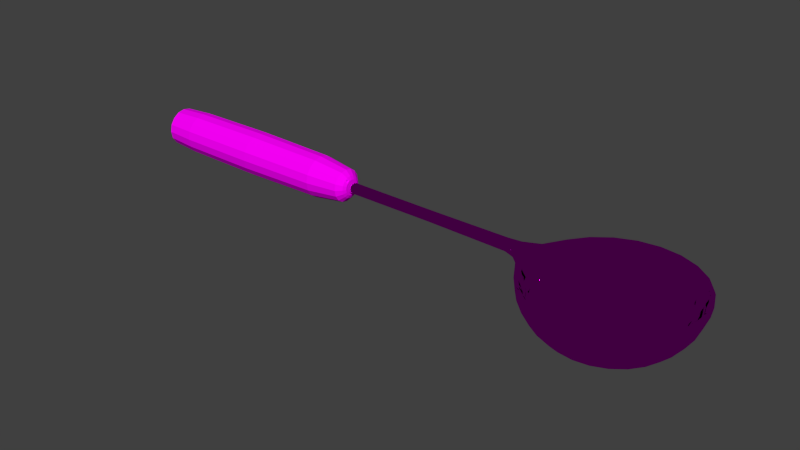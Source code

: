 # Source: kauha.blend  (saved by Blender 2.68.0; exported with 4.5.12 LTS)
import bpy
from mathutils import Matrix  # noqa: F401  (used for matrix-valued properties, if any)

bpy.ops.wm.read_factory_settings(use_empty=True)
scene = bpy.context.scene
scene.name = 'Scene'

# ---- collections
col_collection_1 = bpy.data.collections.new('Collection 1'); scene.collection.children.link(col_collection_1)

# ---- images (referenced by path relative to the original .blend; pixels are not part of the script)
import os
ASSET_DIR = os.environ.get("B2B_ASSET_DIR", "")  # directory of the original .blend (textures are referenced by path, not embedded)
HERE = os.path.dirname(os.path.abspath(__file__))  # packed textures are extracted next to this script under _unpacked/

def load_image(name, relpath, width, height, colorspace="sRGB"):
    """Load a texture the original file referenced (path relative to the .blend, or extracted next to this script)."""
    p = next((c for c in (os.path.join(HERE, relpath), os.path.join(ASSET_DIR, relpath)) if relpath and os.path.exists(c)), "")
    if p:
        img = bpy.data.images.load(p, check_existing=True)
        img.name = name
    else:  # same state as the original file: an image datablock whose file is absent (Cycles renders it pink)
        img = bpy.data.images.new(name, width, height)
        img.source = "FILE"
        img.filepath = "//" + (relpath or name)
    img.colorspace_settings.name = colorspace
    return img
img_wood_jpg = load_image('Wood.jpg', 'textures/Wood.jpg', 1024, 1024, 'sRGB')
img_metal_jpg = load_image('Metal.jpg', 'textures/Metal.jpg', 1024, 1024, 'sRGB')

# ---- materials (node trees are filled in below, after node groups)
mat_wood = bpy.data.materials.new('Wood')
mat_wood.alpha_threshold = 0.0
mat_wood.roughness = 0.5
mat_wood.line_color = (0.0, 0.0, 0.0, 1.0)
mat_metal = bpy.data.materials.new('Metal')
mat_metal.alpha_threshold = 0.0
mat_metal.roughness = 0.5
mat_metal.line_color = (0.0, 0.0, 0.0, 1.0)

# ---- material node trees
mat_wood.use_nodes = True; mat_wood.node_tree.nodes.clear()
_N = mat_wood.node_tree.nodes; _L = mat_wood.node_tree.links
n0 = _N.new('ShaderNodeOutputMaterial'); n0.name = 'Material Output'; n0.location = (300, 300)
n1 = _N.new('ShaderNodeBsdfDiffuse'); n1.name = 'Diffuse BSDF'; n1.location = (10, 300)
n2 = _N.new('ShaderNodeTexImage'); n2.name = 'Image Texture'; n2.location = (-180, 300)
n2.width = 140
n2.image = img_wood_jpg
_L.new(n1.outputs[0], n0.inputs[0])
_L.new(n2.outputs[0], n1.inputs[0])
n0.is_active_output = True
mat_metal.use_nodes = True; mat_metal.node_tree.nodes.clear()
_N = mat_metal.node_tree.nodes; _L = mat_metal.node_tree.links
n0 = _N.new('ShaderNodeOutputMaterial'); n0.name = 'Material Output'; n0.location = (300, 300)
n1 = _N.new('ShaderNodeBsdfAnisotropic'); n1.name = 'Glossy BSDF'; n1.location = (100, 300)
n1.distribution = 'BECKMANN'
n1.inputs[1].default_value = 0.0
n2 = _N.new('ShaderNodeTexImage'); n2.name = 'Image Texture'; n2.location = (-90, 300)
n2.width = 140
n2.image = img_metal_jpg
_L.new(n1.outputs[0], n0.inputs[0])
_L.new(n2.outputs[0], n1.inputs[0])
n0.is_active_output = True

# ---- world
world_world = bpy.data.worlds.new('World'); scene.world = world_world
world_world.color = (0.05088, 0.05088, 0.05088)
world_world.use_sun_shadow = False
world_world.sun_shadow_jitter_overblur = 0.0
world_world.cycles.sampling_method = 'MANUAL'
world_world.cycles.sample_map_resolution = 256

# ---- meshes
me_cube = bpy.data.meshes.new('Cube')
me_cube.from_pydata([(-2.503, 0.2658, 0.2415), (-2.503, -0.2658, 0.2415), (-3.919, 8.14e-07, 0.2415), (-2.503, 7.115e-07, 0.5073), (0.06271, -0.06352, 0.2415), (-2.503, 0.1879, 0.05362), (-2.503, -0.1879, 0.05362), (-2.503, 0.1879, 0.4294), (-2.503, -0.1879, 0.4294), (-2.503, 7.898e-07, -0.02429), (-1.113, 0.1375, 0.104), (-1.113, -0.1375, 0.104), (-1.113, 0.1375, 0.379), (-1.113, -0.1375, 0.379), (-1.113, 4.563e-07, 0.04692), (-1.113, 0.1946, 0.2415), (-1.113, 3.26e-07, 0.4361), (-1.113, -0.1946, 0.2415), (0.05035, -5.318e-07, 0.3044), (0.06271, 0.06351, 0.2415), (0.07507, -4.619e-07, 0.1786), (0.05398, -0.04488, 0.2859), (0.05398, 0.04487, 0.2859), (0.07144, -0.04488, 0.1971), (0.07144, 0.04487, 0.1971), (1.856, 0.2638, -0.377), (1.63, 0.3941, -0.169), (1.507, 0.4642, 0.1027), (2.049, 0.4564, -0.3768), (1.918, 0.6823, -0.1686), (1.848, 0.8042, 0.1032), (2.312, 0.5269, -0.3767), (2.312, 0.7878, -0.1685), (2.312, 0.9286, 0.1033), (2.575, 0.4563, -0.3768), (2.706, 0.6822, -0.1687), (2.777, 0.8041, 0.1031), (2.768, 0.2636, -0.3771), (2.994, 0.3938, -0.1691), (3.117, 0.4639, 0.1026), (2.838, 0.0004452, -0.3774), (3.1, -6.101e-05, -0.1696), (3.241, -0.0006859, 0.102), (2.768, -0.2627, -0.3778), (2.994, -0.3939, -0.1701), (3.117, -0.4652, 0.1014), (2.575, -0.4553, -0.378), (2.706, -0.6822, -0.1704), (2.776, -0.8053, 0.101), (2.312, -0.5258, -0.3781), (2.312, -0.7876, -0.1706), (2.312, -0.9297, 0.1009), (2.049, -0.4552, -0.378), (1.918, -0.682, -0.1704), (1.847, -0.8051, 0.1011), (1.856, -0.2625, -0.3777), (1.63, -0.3936, -0.17), (1.507, -0.465, 0.1015), (2.099, 0.124, -0.48), (2.189, 0.2142, -0.4799), (2.312, 0.2472, -0.4799), (2.435, 0.2142, -0.4799), (2.525, 0.1239, -0.48), (2.558, 0.0007229, -0.4802), (2.525, -0.1225, -0.4803), (2.435, -0.2127, -0.4805), (2.312, -0.2457, -0.4805), (2.189, -0.2126, -0.4804), (2.099, -0.1224, -0.4803), (2.066, 0.0008129, -0.4802), (1.786, 0.0006373, -0.3774), (1.524, 0.0002263, -0.1695), (1.239, -0.1391, 0.2243), (1.886, 0.2467, -0.3045), (1.674, 0.3686, -0.1372), (1.559, 0.4342, 0.106), (2.066, 0.4269, -0.3043), (1.944, 0.6383, -0.137), (1.877, 0.7524, 0.1064), (2.312, 0.4929, -0.3043), (2.312, 0.737, -0.1369), (2.312, 0.8687, 0.1065), (2.558, 0.4268, -0.3043), (2.681, 0.6382, -0.137), (2.747, 0.7522, 0.1063), (2.738, 0.2466, -0.3045), (2.95, 0.3684, -0.1373), (3.065, 0.434, 0.1059), (2.804, 0.0003584, -0.3048), (3.049, -0.0001151, -0.1377), (3.181, -0.0006978, 0.1055), (2.738, -0.2458, -0.3051), (2.95, -0.3686, -0.1381), (3.065, -0.4353, 0.105), (2.558, -0.426, -0.3053), (2.68, -0.6383, -0.1384), (2.747, -0.7534, 0.1046), (2.312, -0.492, -0.3054), (2.312, -0.7369, -0.1385), (2.312, -0.8698, 0.1045), (2.066, -0.4259, -0.3053), (1.943, -0.6381, -0.1384), (1.877, -0.7533, 0.1047), (1.885, -0.2457, -0.3051), (1.674, -0.3683, -0.1381), (1.559, -0.435, 0.105), (2.112, 0.116, -0.3873), (2.197, 0.2003, -0.3872), (2.312, 0.2312, -0.3872), (2.427, 0.2003, -0.3872), (2.512, 0.1159, -0.3873), (2.542, 0.0006183, -0.3874), (2.512, -0.1146, -0.3876), (2.427, -0.199, -0.3876), (2.312, -0.2299, -0.3877), (2.197, -0.199, -0.3876), (2.112, -0.1146, -0.3875), (2.081, 0.0007025, -0.3874), (1.82, 0.0005381, -0.3048), (1.575, 0.0001536, -0.1377), (1.443, -0.0003809, 0.1055), (1.377, -0.0006704, 0.2488), (1.503, 0.4667, 0.2494), (1.845, 0.8088, 0.2498), (2.312, 0.934, 0.2499), (2.78, 0.8086, 0.2497), (3.122, 0.4664, 0.2493), (3.247, -0.001011, 0.2487), (3.121, -0.4684, 0.2482), (2.779, -0.8105, 0.2478), (2.312, -0.9356, 0.2476), (1.844, -0.8103, 0.2478), (1.502, -0.4681, 0.2483), (-3.867, 0.1645, 0.07696), (-3.867, -0.1645, 0.07696), (-3.867, 0.1645, 0.406), (-3.867, -0.1645, 0.406), (-3.867, 8.233e-07, 0.008721), (-3.867, 0.2328, 0.2415), (-3.867, -0.2328, 0.2415), (-3.867, 8.084e-07, 0.4743), (1.223, -0.0003148, 0.2711), (1.254, 0.0935, 0.1782), (1.239, 0.1388, 0.2245), (1.195, 0.1047, 0.2684), (1.398, -1.54e-05, 0.04386), (1.377, 0.2055, 0.126), (1.254, -0.09353, 0.1782), (1.259, -1.524e-05, 0.1623), (-3.919, -0.1412, 0.2415), (-3.919, 0.1412, 0.2415), (-1.033, 0.06602, 0.1755), (-1.033, -0.06602, 0.1755), (-1.033, 0.06602, 0.3075), (-1.033, -0.06602, 0.3075), (-1.033, 1.146e-07, 0.1481), (-1.033, 0.09344, 0.2415), (-1.033, 2.142e-08, 0.3349), (-1.033, -0.09344, 0.2415), (1.195, -0.1051, 0.2682), (1.377, -0.2058, 0.1257), (-1.031, -0.06351, 0.2415), (-1.031, 2.794e-09, 0.305), (-1.031, 0.06351, 0.2415), (-1.031, 7.357e-08, 0.178), (-1.031, -0.04487, 0.2864), (-1.031, 0.04487, 0.2864), (-1.031, -0.04487, 0.1966), (-1.031, 0.04488, 0.1966), (-1.5, 0.1753, 0.06621), (-2.503, 0.1019, -0.004815), (-3.499, 0.182, 0.05945), (-2.503, 0.2463, 0.1395), (-1.5, -0.1753, 0.06621), (-2.503, -0.2463, 0.1395), (-3.499, -0.182, 0.05945), (-2.503, -0.1019, -0.004815), (-1.5, 0.1753, 0.4168), (-2.503, 0.2463, 0.3434), (-3.499, 0.182, 0.4235), (-2.503, 0.1019, 0.4878), (-1.5, -0.1753, 0.4168), (-2.503, -0.1019, 0.4878), (-3.499, -0.182, 0.4235), (-2.503, -0.2463, 0.3434), (-1.5, 6.896e-07, -0.00649), (-3.499, 8.149e-07, -0.01604), (-1.5, 0.248, 0.2415), (-3.499, 0.2575, 0.2415), (-1.5, 5.648e-07, 0.4895), (-1.5, -0.248, 0.2415), (-3.499, -0.2575, 0.2415), (-3.499, 7.842e-07, 0.499), (-1.032, 0.05016, 0.1913), (-1.032, -0.05016, 0.1913), (-1.032, 0.05016, 0.2917), (-1.032, -0.05016, 0.2917), (-1.032, 8.382e-08, 0.1705), (-1.032, 0.071, 0.2415), (-1.032, 7.451e-09, 0.3125), (-1.032, -0.071, 0.2415), (-1.033, 0.08658, 0.2057), (-1.113, 0.07462, 0.06118), (-1.033, -0.03581, 0.1549), (-1.113, -0.1803, 0.1669), (-1.033, 0.03581, 0.3281), (-1.113, 0.1803, 0.3161), (-1.033, -0.08658, 0.2773), (-1.113, -0.07462, 0.4218), (1.096, 0.05955, 0.1914), (1.096, -0.05956, 0.1914), (1.058, 0.06265, 0.2826), (1.058, -0.06276, 0.2825), (1.102, -8.95e-07, 0.1732), (1.081, 0.08607, 0.2373), (1.061, -8.389e-05, 0.2971), (1.081, -0.08615, 0.2373), (-1.031, -0.05885, 0.2658), (0.06745, -0.05886, 0.2174), (-1.031, 0.02434, 0.3003), (0.05126, -0.02434, 0.2998), (-1.031, 0.05885, 0.2172), (0.05797, 0.05885, 0.2656), (-1.031, -0.02434, 0.1826), (0.07416, 0.02434, 0.1832), (1.413, 0.2917, 0.1084), (1.551, 0.2042, -0.1692), (1.803, 0.1369, -0.3772), (1.655, 0.657, 0.103), (1.755, 0.5575, -0.1688), (1.94, 0.373, -0.3769), (2.16, 0.1526, -0.4848), (1.985, 0.1898, -0.4445), (1.732, 0.3354, -0.2833), (1.554, 0.4376, -0.03871), (1.49, 0.4739, 0.2129), (2.072, 0.8976, 0.1033), (2.108, 0.7614, -0.1685), (2.176, 0.5093, -0.3767), (2.123, 0.3281, -0.4443), (1.977, 0.5806, -0.283), (1.874, 0.758, -0.03831), (1.838, 0.8211, 0.2133), (2.553, 0.8975, 0.1032), (2.516, 0.7614, -0.1685), (2.448, 0.5092, -0.3768), (2.312, 0.3787, -0.4442), (2.312, 0.6703, -0.2829), (2.312, 0.8752, -0.03818), (2.312, 0.9482, 0.2135), (2.97, 0.6568, 0.1029), (2.869, 0.5573, -0.1688), (2.684, 0.3729, -0.3769), (2.501, 0.328, -0.4443), (2.647, 0.5805, -0.2831), (2.75, 0.7578, -0.03835), (2.787, 0.821, 0.2133), (3.21, 0.2399, 0.1024), (3.073, 0.2039, -0.1693), (2.821, 0.1368, -0.3773), (2.639, 0.1896, -0.4445), (2.892, 0.3352, -0.2834), (3.07, 0.4374, -0.03879), (3.134, 0.4736, 0.2128), (3.21, -0.2413, 0.1017), (3.073, -0.2041, -0.1698), (2.821, -0.1359, -0.3776), (2.69, 0.0006208, -0.4448), (2.982, 0.0002125, -0.2838), (3.187, -0.0003642, -0.03936), (3.261, -0.0009327, 0.2122), (2.969, -0.658, 0.1012), (2.869, -0.5573, -0.1703), (2.684, -0.3719, -0.3779), (2.639, -0.1884, -0.445), (2.892, -0.3348, -0.2843), (3.07, -0.4381, -0.03993), (3.134, -0.4754, 0.2116), (2.552, -0.8986, 0.1009), (2.516, -0.7613, -0.1705), (2.448, -0.5082, -0.3781), (2.501, -0.3267, -0.4452), (2.647, -0.58, -0.2846), (2.75, -0.7584, -0.04033), (2.786, -0.8227, 0.2112), (2.071, -0.8985, 0.1009), (2.108, -0.7612, -0.1705), (2.176, -0.5081, -0.3781), (2.312, -0.3773, -0.4452), (2.312, -0.6697, -0.2847), (2.312, -0.8756, -0.04046), (2.312, -0.9497, 0.211), (1.654, -0.6578, 0.1013), (1.755, -0.5571, -0.1702), (1.939, -0.3718, -0.3779), (2.123, -0.3266, -0.4452), (1.977, -0.5799, -0.2845), (1.874, -0.7583, -0.04028), (1.837, -0.8225, 0.2112), (1.412, -0.2923, 0.1077), (1.551, -0.2038, -0.1698), (1.803, -0.1357, -0.3776), (1.985, -0.1883, -0.445), (1.732, -0.3346, -0.2842), (1.554, -0.4378, -0.03985), (1.49, -0.4751, 0.2117), (2.105, 0.05638, -0.485), (2.256, 0.2082, -0.4848), (2.368, 0.2081, -0.4848), (2.464, 0.1526, -0.4849), (2.519, 0.05631, -0.485), (2.519, -0.05482, -0.4851), (2.464, -0.1511, -0.4853), (2.367, -0.2066, -0.4853), (2.256, -0.2066, -0.4853), (2.16, -0.151, -0.4852), (2.105, -0.05475, -0.4851), (1.934, 0.0007588, -0.4447), (1.642, 0.0004569, -0.2838), (1.44, 3.794e-05, -0.05384), (1.327, -0.0005832, 0.2559), (1.472, 0.2247, 0.1058), (1.6, 0.191, -0.1374), (1.836, 0.1281, -0.3046), (1.697, 0.6146, 0.1062), (1.791, 0.5215, -0.1371), (1.964, 0.3489, -0.3044), (2.17, 0.1427, -0.3912), (2.006, 0.1775, -0.3587), (1.769, 0.3138, -0.2292), (1.603, 0.4094, -0.02631), (1.53, 0.4508, 0.2134), (2.087, 0.8397, 0.1064), (2.121, 0.7123, -0.1369), (2.185, 0.4764, -0.3043), (2.135, 0.3069, -0.3586), (1.999, 0.5432, -0.2289), (1.903, 0.7091, -0.02599), (1.861, 0.7812, 0.2137), (2.537, 0.8396, 0.1064), (2.503, 0.7122, -0.1369), (2.44, 0.4763, -0.3043), (2.312, 0.3542, -0.3585), (2.312, 0.6271, -0.2289), (2.312, 0.8187, -0.02589), (2.312, 0.9021, 0.2138), (2.927, 0.6144, 0.1062), (2.833, 0.5213, -0.1371), (2.66, 0.3488, -0.3044), (2.489, 0.3068, -0.3586), (2.625, 0.5431, -0.229), (2.722, 0.7089, -0.02603), (2.764, 0.781, 0.2137), (3.152, 0.2244, 0.1057), (3.024, 0.1907, -0.1375), (2.788, 0.1279, -0.3047), (2.618, 0.1774, -0.3587), (2.855, 0.3136, -0.2292), (3.021, 0.4091, -0.02638), (3.094, 0.4505, 0.2133), (3.152, -0.2258, 0.1052), (3.024, -0.191, -0.1379), (2.788, -0.1272, -0.305), (2.666, 0.0005227, -0.3589), (2.939, 0.0001408, -0.2296), (3.131, -0.0003983, -0.02684), (3.215, -0.00093, 0.2128), (2.927, -0.6157, 0.1048), (2.833, -0.5215, -0.1383), (2.66, -0.348, -0.3052), (2.618, -0.1763, -0.3591), (2.855, -0.3133, -0.2299), (3.021, -0.4099, -0.02729), (3.094, -0.4523, 0.2123), (2.537, -0.8407, 0.1045), (2.503, -0.7123, -0.1385), (2.439, -0.4755, -0.3053), (2.489, -0.3057, -0.3593), (2.625, -0.5427, -0.2302), (2.721, -0.7096, -0.02762), (2.763, -0.7827, 0.2119), (2.087, -0.8407, 0.1046), (2.121, -0.7122, -0.1385), (2.184, -0.4754, -0.3053), (2.312, -0.3531, -0.3593), (2.312, -0.6266, -0.2303), (2.312, -0.8192, -0.02772), (2.312, -0.9036, 0.2118), (1.697, -0.6155, 0.1048), (1.79, -0.5213, -0.1382), (1.964, -0.3479, -0.3052), (2.135, -0.3056, -0.3593), (1.998, -0.5425, -0.2302), (1.902, -0.7094, -0.02758), (1.86, -0.7826, 0.2119), (1.472, -0.2255, 0.1053), (1.6, -0.1907, -0.1379), (1.836, -0.127, -0.3049), (2.006, -0.1762, -0.3591), (1.769, -0.3131, -0.2299), (1.603, -0.4096, -0.02723), (1.53, -0.4521, 0.2123), (2.118, 0.05269, -0.3913), (2.26, 0.1947, -0.3911), (2.364, 0.1947, -0.3911), (2.454, 0.1427, -0.3912), (2.506, 0.05262, -0.3913), (2.506, -0.05135, -0.3914), (2.454, -0.1414, -0.3915), (2.364, -0.1933, -0.3915), (2.26, -0.1933, -0.3915), (2.17, -0.1413, -0.3915), (2.118, -0.05128, -0.3914), (1.958, 0.0006518, -0.3589), (1.685, 0.0003694, -0.2295), (1.493, -9.967e-05, -0.02677), (1.409, -0.0006008, 0.2129), (1.408, -0.2428, 0.2485), (1.409, 0.2414, 0.2491), (1.651, 0.6607, 0.2496), (2.07, 0.9027, 0.2499), (2.554, 0.9026, 0.2499), (2.974, 0.6604, 0.2496), (3.216, 0.2411, 0.249), (3.215, -0.2431, 0.2484), (2.973, -0.6624, 0.2479), (2.554, -0.9044, 0.2477), (2.07, -0.9043, 0.2477), (1.65, -0.6621, 0.248), (-3.906, 0.147, 0.1298), (-3.906, -0.147, 0.1298), (-3.906, 0.147, 0.3532), (-3.906, -0.147, 0.3532), (-3.906, 8.21e-07, 0.08342), (-3.906, 0.1934, 0.2415), (-3.906, -0.1934, 0.2415), (-3.906, 8.098e-07, 0.3996), (-3.867, 0.2157, 0.1522), (-3.867, 0.08928, 0.02578), (-3.867, -0.08927, 0.02578), (-3.867, -0.2157, 0.1522), (-3.867, 0.08928, 0.4572), (-3.867, 0.2157, 0.3308), (-3.867, -0.2157, 0.3308), (-3.867, -0.08927, 0.4572), (1.348, 0.1584, 0.1497), (1.348, -0.1585, 0.1496), (1.357, -4.754e-06, 0.1162), (1.223, 0.1334, 0.2506), (1.247, -0.1243, 0.1977), (1.216, 0.09027, 0.2705), (1.247, 0.1242, 0.1978), (1.258, 0.0507, 0.1663), (1.337, 0.2118, 0.1917), (1.393, 0.1349, 0.06449), (1.258, -0.05073, 0.1663), (-3.919, -0.0766, 0.2415), (-3.919, 0.0766, 0.2415), (-1.113, 0.1803, 0.1669), (-1.033, 0.03581, 0.1549), (-1.113, -0.07461, 0.06118), (-1.033, -0.08658, 0.2057), (-1.113, 0.07462, 0.4218), (-1.033, 0.08658, 0.2773), (-1.113, -0.1803, 0.3161), (-1.033, -0.03581, 0.3281), (-1.054, 0.09447, 0.147), (-1.054, -0.09447, 0.147), (-1.054, 0.09447, 0.336), (-1.054, -0.09447, 0.336), (-1.054, 2.21e-07, 0.1078), (-1.054, 0.1337, 0.2415), (-1.054, 1.073e-07, 0.3752), (-1.054, -0.1337, 0.2415), (1.393, -0.135, 0.06425), (1.337, -0.2123, 0.1915), (1.223, -0.134, 0.2504), (1.216, -0.09084, 0.2703), (0.05797, -0.05886, 0.2656), (-1.031, -0.05885, 0.2172), (0.05126, 0.02434, 0.2998), (-1.031, -0.02434, 0.3003), (0.06745, 0.05885, 0.2174), (-1.031, 0.05885, 0.2658), (0.07416, -0.02434, 0.1832), (-1.031, 0.02434, 0.1826), (-0.7576, -0.06351, 0.2415), (-0.7607, -1.309e-07, 0.3048), (-0.7576, 0.06351, 0.2415), (-0.7545, -6.03e-08, 0.1781), (-0.7598, -0.04488, 0.2863), (-0.7598, 0.04487, 0.2863), (-0.7554, -0.04488, 0.1967), (-0.7554, 0.04487, 0.1967), (-1.5, 0.09512, 0.01168), (-1.5, 0.2298, 0.1464), (-1.5, -0.2298, 0.1464), (-1.5, -0.09512, 0.01168), (-3.499, -0.09878, 0.002834), (-3.499, -0.2387, 0.1427), (-3.499, 0.2387, 0.1427), (-3.499, 0.09878, 0.002834), (-1.5, 0.2298, 0.3366), (-1.5, 0.09512, 0.4713), (-1.5, -0.09512, 0.4713), (-1.5, -0.2298, 0.3366), (-3.499, -0.2387, 0.3403), (-3.499, -0.09878, 0.4801), (-3.499, 0.09878, 0.4801), (-3.499, 0.2387, 0.3403), (-1.032, 0.06579, 0.2143), (-1.032, 0.0272, 0.1757), (-1.032, -0.0272, 0.1757), (-1.032, -0.06579, 0.2143), (-1.032, 0.0272, 0.3073), (-1.032, 0.06579, 0.2687), (-1.032, -0.06579, 0.2687), (-1.032, -0.0272, 0.3073), (1.089, 0.07855, 0.212), (1.1, 0.0323, 0.1778), (1.1, -0.0323, 0.1778), (1.089, -0.07857, 0.212), (1.06, 0.04325, 0.2935), (1.071, 0.0811, 0.2625), (1.071, -0.08123, 0.2624), (1.06, -0.04341, 0.2934), (1.347, 0.2385, 0.2382), (1.446, 0.224, -0.02941), (1.664, 0.174, -0.2836), (1.954, 0.09659, -0.4458), (1.641, 0.6708, 0.2131), (1.693, 0.6193, -0.03848), (1.838, 0.4745, -0.2832), (2.05, 0.2626, -0.4456), (2.312, 0.000836, -0.511), (2.066, 0.9165, 0.2134), (2.085, 0.8459, -0.03821), (2.139, 0.6479, -0.283), (2.216, 0.3584, -0.4455), (2.558, 0.9164, 0.2134), (2.539, 0.8458, -0.03823), (2.486, 0.6479, -0.283), (2.408, 0.3583, -0.4455), (2.984, 0.6705, 0.2131), (2.931, 0.6191, -0.03854), (2.786, 0.4743, -0.2832), (2.574, 0.2625, -0.4456), (3.229, 0.2448, 0.2125), (3.158, 0.2264, -0.03907), (2.96, 0.1737, -0.2836), (2.67, 0.09646, -0.4458), (3.229, -0.2467, 0.2119), (3.158, -0.2271, -0.03966), (2.96, -0.1733, -0.2841), (2.67, -0.0952, -0.4461), (2.983, -0.6723, 0.2114), (2.931, -0.6197, -0.04016), (2.786, -0.4738, -0.2845), (2.574, -0.2612, -0.4463), (2.558, -0.918, 0.2111), (2.539, -0.8463, -0.04043), (2.485, -0.6473, -0.2847), (2.408, -0.357, -0.4464), (2.066, -0.9179, 0.2111), (2.085, -0.8463, -0.04041), (2.138, -0.6472, -0.2846), (2.216, -0.3569, -0.4464), (1.64, -0.6721, 0.2114), (1.692, -0.6195, -0.04009), (1.838, -0.4736, -0.2844), (2.05, -0.2611, -0.4463), (1.347, -0.2397, 0.2376), (1.446, -0.2241, -0.02997), (1.664, -0.1731, -0.284), (1.954, -0.09507, -0.4461), (1.439, 0.2332, 0.2131), (1.52, 0.212, -0.02653), (1.706, 0.1627, -0.2293), (1.977, 0.09031, -0.3598), (1.673, 0.6382, 0.2136), (1.733, 0.5793, -0.02613), (1.869, 0.4438, -0.229), (2.067, 0.2456, -0.3596), (2.312, 0.000724, -0.4122), (2.078, 0.8719, 0.2138), (2.1, 0.7914, -0.02591), (2.15, 0.6061, -0.2289), (2.222, 0.3352, -0.3595), (2.546, 0.8718, 0.2138), (2.524, 0.7913, -0.02593), (2.474, 0.6061, -0.2289), (2.402, 0.3352, -0.3595), (2.951, 0.6379, 0.2135), (2.892, 0.5791, -0.02618), (2.756, 0.4437, -0.2291), (2.557, 0.2455, -0.3596), (3.185, 0.2329, 0.213), (3.104, 0.2117, -0.0266), (2.918, 0.1625, -0.2294), (2.647, 0.09018, -0.3598), (3.185, -0.2347, 0.2125), (3.104, -0.2125, -0.02708), (2.918, -0.1622, -0.2298), (2.647, -0.08913, -0.36), (2.951, -0.6397, 0.2121), (2.891, -0.5798, -0.02748), (2.755, -0.4433, -0.2301), (2.557, -0.2444, -0.3602), (2.546, -0.8734, 0.2118), (2.524, -0.7919, -0.0277), (2.474, -0.6056, -0.2302), (2.402, -0.334, -0.3603), (2.078, -0.8733, 0.2118), (2.1, -0.7918, -0.02768), (2.15, -0.6056, -0.2302), (2.222, -0.334, -0.3603), (1.673, -0.6394, 0.2121), (1.732, -0.5796, -0.02743), (1.868, -0.4432, -0.23), (2.067, -0.2443, -0.3602), (1.439, -0.2344, 0.2126), (1.52, -0.2122, -0.02701), (1.706, -0.162, -0.2297), (1.977, -0.089, -0.36), (-3.906, 0.07977, 0.09501), (-3.896, 0.1873, 0.1704), (-3.896, -0.1873, 0.1704), (-3.906, -0.07977, 0.09501), (-3.896, 0.1873, 0.3125), (-3.906, 0.07977, 0.388), (-3.906, -0.07977, 0.388), (-3.896, -0.1873, 0.3125), (1.322, 0.1743, 0.1803), (1.355, 0.09177, 0.1246), (1.355, -0.0918, 0.1246), (1.322, -0.1745, 0.1801), (-1.054, 0.1239, 0.1902), (-1.054, 0.05125, 0.1176), (-1.054, -0.05125, 0.1176), (-1.054, -0.1239, 0.1902), (-1.054, 0.05125, 0.3654), (-1.054, 0.1239, 0.2927), (-1.054, -0.1239, 0.2927), (-1.054, -0.05125, 0.3654), (-0.7588, -0.05885, 0.2658), (-0.7564, -0.05885, 0.2172), (-0.7605, 0.02434, 0.3002), (-0.7605, -0.02434, 0.3002), (-0.7564, 0.05885, 0.2172), (-0.7588, 0.05885, 0.2658), (-0.7548, -0.02434, 0.1828), (-0.7548, 0.02434, 0.1828)], [], [(0, 178, 502, 187), (0, 187, 495, 172), (0, 172, 500, 188), (0, 188, 509, 178), (1, 174, 496, 190), (1, 190, 505, 184), (1, 184, 506, 191), (1, 191, 499, 174), (2, 433, 627, 456), (2, 456, 630, 436), (2, 436, 629, 457), (2, 457, 624, 433), (3, 189, 503, 180), (3, 180, 508, 192), (3, 192, 507, 182), (3, 182, 504, 189), (4, 478, 644, 486), (4, 486, 645, 218), (4, 218, 521, 216), (4, 216, 524, 478), (5, 169, 494, 170), (5, 170, 501, 171), (5, 171, 500, 172), (5, 172, 495, 169), (6, 173, 496, 174), (6, 174, 499, 175), (6, 175, 498, 176), (6, 176, 497, 173), (7, 177, 502, 178), (7, 178, 509, 179), (7, 179, 508, 180), (7, 180, 503, 177), (8, 181, 504, 182), (8, 182, 507, 183), (8, 183, 506, 184), (8, 184, 505, 181), (9, 170, 494, 185), (9, 185, 497, 176), (9, 176, 498, 186), (9, 186, 501, 170), (10, 458, 636, 466), (10, 466, 637, 202), (10, 202, 494, 169), (10, 169, 495, 458), (11, 460, 638, 467), (11, 467, 639, 204), (11, 204, 496, 173), (11, 173, 497, 460), (12, 462, 640, 468), (12, 468, 641, 206), (12, 206, 502, 177), (12, 177, 503, 462), (13, 464, 642, 469), (13, 469, 643, 208), (13, 208, 504, 181), (13, 181, 505, 464), (14, 202, 637, 470), (14, 470, 638, 460), (14, 460, 497, 185), (14, 185, 494, 202), (15, 206, 641, 471), (15, 471, 636, 458), (15, 458, 495, 187), (15, 187, 502, 206), (16, 208, 643, 472), (16, 472, 640, 462), (16, 462, 503, 189), (16, 189, 504, 208), (17, 204, 639, 473), (17, 473, 642, 464), (17, 464, 505, 190), (17, 190, 496, 204), (18, 480, 646, 487), (18, 487, 647, 220), (18, 220, 525, 215), (18, 215, 522, 480), (19, 482, 648, 488), (19, 488, 649, 222), (19, 222, 523, 214), (19, 214, 518, 482), (20, 484, 650, 489), (20, 489, 651, 224), (20, 224, 519, 213), (20, 213, 520, 484), (21, 220, 647, 490), (21, 490, 644, 478), (21, 478, 524, 212), (21, 212, 525, 220), (22, 222, 649, 491), (22, 491, 646, 480), (22, 480, 522, 211), (22, 211, 523, 222), (23, 218, 645, 492), (23, 492, 650, 484), (23, 484, 520, 210), (23, 210, 521, 218), (24, 224, 651, 493), (24, 493, 648, 482), (24, 482, 518, 209), (24, 209, 519, 224), (25, 232, 529, 227), (25, 227, 528, 233), (25, 233, 532, 230), (25, 230, 533, 232), (26, 233, 528, 226), (26, 226, 527, 234), (26, 234, 531, 229), (26, 229, 532, 233), (27, 234, 527, 225), (27, 225, 526, 235), (27, 235, 530, 228), (27, 228, 531, 234), (28, 239, 533, 230), (28, 230, 532, 240), (28, 240, 537, 238), (28, 238, 538, 239), (29, 240, 532, 229), (29, 229, 531, 241), (29, 241, 536, 237), (29, 237, 537, 240), (30, 241, 531, 228), (30, 228, 530, 242), (30, 242, 535, 236), (30, 236, 536, 241), (31, 246, 538, 238), (31, 238, 537, 247), (31, 247, 541, 245), (31, 245, 542, 246), (32, 247, 537, 237), (32, 237, 536, 248), (32, 248, 540, 244), (32, 244, 541, 247), (33, 248, 536, 236), (33, 236, 535, 249), (33, 249, 539, 243), (33, 243, 540, 248), (34, 253, 542, 245), (34, 245, 541, 254), (34, 254, 545, 252), (34, 252, 546, 253), (35, 254, 541, 244), (35, 244, 540, 255), (35, 255, 544, 251), (35, 251, 545, 254), (36, 255, 540, 243), (36, 243, 539, 256), (36, 256, 543, 250), (36, 250, 544, 255), (37, 260, 546, 252), (37, 252, 545, 261), (37, 261, 549, 259), (37, 259, 550, 260), (38, 261, 545, 251), (38, 251, 544, 262), (38, 262, 548, 258), (38, 258, 549, 261), (39, 262, 544, 250), (39, 250, 543, 263), (39, 263, 547, 257), (39, 257, 548, 262), (40, 267, 550, 259), (40, 259, 549, 268), (40, 268, 553, 266), (40, 266, 554, 267), (41, 268, 549, 258), (41, 258, 548, 269), (41, 269, 552, 265), (41, 265, 553, 268), (42, 269, 548, 257), (42, 257, 547, 270), (42, 270, 551, 264), (42, 264, 552, 269), (43, 274, 554, 266), (43, 266, 553, 275), (43, 275, 557, 273), (43, 273, 558, 274), (44, 275, 553, 265), (44, 265, 552, 276), (44, 276, 556, 272), (44, 272, 557, 275), (45, 276, 552, 264), (45, 264, 551, 277), (45, 277, 555, 271), (45, 271, 556, 276), (46, 281, 558, 273), (46, 273, 557, 282), (46, 282, 561, 280), (46, 280, 562, 281), (47, 282, 557, 272), (47, 272, 556, 283), (47, 283, 560, 279), (47, 279, 561, 282), (48, 283, 556, 271), (48, 271, 555, 284), (48, 284, 559, 278), (48, 278, 560, 283), (49, 288, 562, 280), (49, 280, 561, 289), (49, 289, 565, 287), (49, 287, 566, 288), (50, 289, 561, 279), (50, 279, 560, 290), (50, 290, 564, 286), (50, 286, 565, 289), (51, 290, 560, 278), (51, 278, 559, 291), (51, 291, 563, 285), (51, 285, 564, 290), (52, 295, 566, 287), (52, 287, 565, 296), (52, 296, 569, 294), (52, 294, 570, 295), (53, 296, 565, 286), (53, 286, 564, 297), (53, 297, 568, 293), (53, 293, 569, 296), (54, 297, 564, 285), (54, 285, 563, 298), (54, 298, 567, 292), (54, 292, 568, 297), (55, 302, 570, 294), (55, 294, 569, 303), (55, 303, 573, 301), (55, 301, 574, 302), (56, 303, 569, 293), (56, 293, 568, 304), (56, 304, 572, 300), (56, 300, 573, 303), (57, 304, 568, 292), (57, 292, 567, 305), (57, 305, 571, 299), (57, 299, 572, 304), (58, 231, 534, 306), (58, 306, 529, 232), (58, 232, 533, 231), (59, 307, 534, 231), (59, 231, 533, 239), (59, 239, 538, 307), (60, 308, 534, 307), (60, 307, 538, 246), (60, 246, 542, 308), (61, 309, 534, 308), (61, 308, 542, 253), (61, 253, 546, 309), (62, 310, 534, 309), (62, 309, 546, 260), (62, 260, 550, 310), (63, 311, 534, 310), (63, 310, 550, 267), (63, 267, 554, 311), (64, 312, 534, 311), (64, 311, 554, 274), (64, 274, 558, 312), (65, 313, 534, 312), (65, 312, 558, 281), (65, 281, 562, 313), (66, 314, 534, 313), (66, 313, 562, 288), (66, 288, 566, 314), (67, 315, 534, 314), (67, 314, 566, 295), (67, 295, 570, 315), (68, 316, 534, 315), (68, 315, 570, 302), (68, 302, 574, 316), (69, 306, 534, 316), (69, 316, 574, 317), (69, 317, 529, 306), (70, 317, 574, 301), (70, 301, 573, 318), (70, 318, 528, 227), (70, 227, 529, 317), (71, 318, 573, 300), (71, 300, 572, 319), (71, 319, 527, 226), (71, 226, 528, 318), (72, 476, 524, 216), (72, 216, 521, 449), (72, 449, 635, 475), (72, 475, 571, 476), (73, 323, 578, 328), (73, 328, 582, 326), (73, 326, 581, 329), (73, 329, 577, 323), (74, 322, 577, 329), (74, 329, 581, 325), (74, 325, 580, 330), (74, 330, 576, 322), (75, 321, 576, 330), (75, 330, 580, 324), (75, 324, 579, 331), (75, 331, 575, 321), (76, 326, 582, 335), (76, 335, 587, 334), (76, 334, 586, 336), (76, 336, 581, 326), (77, 325, 581, 336), (77, 336, 586, 333), (77, 333, 585, 337), (77, 337, 580, 325), (78, 324, 580, 337), (78, 337, 585, 332), (78, 332, 584, 338), (78, 338, 579, 324), (79, 334, 587, 342), (79, 342, 591, 341), (79, 341, 590, 343), (79, 343, 586, 334), (80, 333, 586, 343), (80, 343, 590, 340), (80, 340, 589, 344), (80, 344, 585, 333), (81, 332, 585, 344), (81, 344, 589, 339), (81, 339, 588, 345), (81, 345, 584, 332), (82, 341, 591, 349), (82, 349, 595, 348), (82, 348, 594, 350), (82, 350, 590, 341), (83, 340, 590, 350), (83, 350, 594, 347), (83, 347, 593, 351), (83, 351, 589, 340), (84, 339, 589, 351), (84, 351, 593, 346), (84, 346, 592, 352), (84, 352, 588, 339), (85, 348, 595, 356), (85, 356, 599, 355), (85, 355, 598, 357), (85, 357, 594, 348), (86, 347, 594, 357), (86, 357, 598, 354), (86, 354, 597, 358), (86, 358, 593, 347), (87, 346, 593, 358), (87, 358, 597, 353), (87, 353, 596, 359), (87, 359, 592, 346), (88, 355, 599, 363), (88, 363, 603, 362), (88, 362, 602, 364), (88, 364, 598, 355), (89, 354, 598, 364), (89, 364, 602, 361), (89, 361, 601, 365), (89, 365, 597, 354), (90, 353, 597, 365), (90, 365, 601, 360), (90, 360, 600, 366), (90, 366, 596, 353), (91, 362, 603, 370), (91, 370, 607, 369), (91, 369, 606, 371), (91, 371, 602, 362), (92, 361, 602, 371), (92, 371, 606, 368), (92, 368, 605, 372), (92, 372, 601, 361), (93, 360, 601, 372), (93, 372, 605, 367), (93, 367, 604, 373), (93, 373, 600, 360), (94, 369, 607, 377), (94, 377, 611, 376), (94, 376, 610, 378), (94, 378, 606, 369), (95, 368, 606, 378), (95, 378, 610, 375), (95, 375, 609, 379), (95, 379, 605, 368), (96, 367, 605, 379), (96, 379, 609, 374), (96, 374, 608, 380), (96, 380, 604, 367), (97, 376, 611, 384), (97, 384, 615, 383), (97, 383, 614, 385), (97, 385, 610, 376), (98, 375, 610, 385), (98, 385, 614, 382), (98, 382, 613, 386), (98, 386, 609, 375), (99, 374, 609, 386), (99, 386, 613, 381), (99, 381, 612, 387), (99, 387, 608, 374), (100, 383, 615, 391), (100, 391, 619, 390), (100, 390, 618, 392), (100, 392, 614, 383), (101, 382, 614, 392), (101, 392, 618, 389), (101, 389, 617, 393), (101, 393, 613, 382), (102, 381, 613, 393), (102, 393, 617, 388), (102, 388, 616, 394), (102, 394, 612, 381), (103, 390, 619, 398), (103, 398, 623, 397), (103, 397, 622, 399), (103, 399, 618, 390), (104, 389, 618, 399), (104, 399, 622, 396), (104, 396, 621, 400), (104, 400, 617, 389), (105, 388, 617, 400), (105, 400, 621, 395), (105, 395, 620, 401), (105, 401, 616, 388), (106, 402, 583, 327), (106, 327, 582, 328), (106, 328, 578, 402), (107, 327, 583, 403), (107, 403, 587, 335), (107, 335, 582, 327), (108, 403, 583, 404), (108, 404, 591, 342), (108, 342, 587, 403), (109, 404, 583, 405), (109, 405, 595, 349), (109, 349, 591, 404), (110, 405, 583, 406), (110, 406, 599, 356), (110, 356, 595, 405), (111, 406, 583, 407), (111, 407, 603, 363), (111, 363, 599, 406), (112, 407, 583, 408), (112, 408, 607, 370), (112, 370, 603, 407), (113, 408, 583, 409), (113, 409, 611, 377), (113, 377, 607, 408), (114, 409, 583, 410), (114, 410, 615, 384), (114, 384, 611, 409), (115, 410, 583, 411), (115, 411, 619, 391), (115, 391, 615, 410), (116, 411, 583, 412), (116, 412, 623, 398), (116, 398, 619, 411), (117, 412, 583, 402), (117, 402, 578, 413), (117, 413, 623, 412), (118, 397, 623, 413), (118, 413, 578, 323), (118, 323, 577, 414), (118, 414, 622, 397), (119, 396, 622, 414), (119, 414, 577, 322), (119, 322, 576, 415), (119, 415, 621, 396), (120, 395, 621, 415), (120, 415, 576, 321), (120, 321, 575, 416), (120, 416, 620, 395), (121, 418, 526, 320), (121, 320, 571, 417), (121, 417, 620, 416), (121, 416, 575, 418), (122, 419, 530, 235), (122, 235, 526, 418), (122, 418, 575, 331), (122, 331, 579, 419), (123, 420, 535, 242), (123, 242, 530, 419), (123, 419, 579, 338), (123, 338, 584, 420), (124, 421, 539, 249), (124, 249, 535, 420), (124, 420, 584, 345), (124, 345, 588, 421), (125, 422, 543, 256), (125, 256, 539, 421), (125, 421, 588, 352), (125, 352, 592, 422), (126, 423, 547, 263), (126, 263, 543, 422), (126, 422, 592, 359), (126, 359, 596, 423), (127, 424, 551, 270), (127, 270, 547, 423), (127, 423, 596, 366), (127, 366, 600, 424), (128, 425, 555, 277), (128, 277, 551, 424), (128, 424, 600, 373), (128, 373, 604, 425), (129, 426, 559, 284), (129, 284, 555, 425), (129, 425, 604, 380), (129, 380, 608, 426), (130, 427, 563, 291), (130, 291, 559, 426), (130, 426, 608, 387), (130, 387, 612, 427), (131, 428, 567, 298), (131, 298, 563, 427), (131, 427, 612, 394), (131, 394, 616, 428), (132, 417, 571, 305), (132, 305, 567, 428), (132, 428, 616, 401), (132, 401, 620, 417), (133, 438, 624, 429), (133, 429, 625, 437), (133, 437, 500, 171), (133, 171, 501, 438), (134, 440, 626, 430), (134, 430, 627, 439), (134, 439, 498, 175), (134, 175, 499, 440), (135, 442, 628, 431), (135, 431, 629, 441), (135, 441, 508, 179), (135, 179, 509, 442), (136, 444, 630, 432), (136, 432, 631, 443), (136, 443, 506, 183), (136, 183, 507, 444), (137, 439, 627, 433), (137, 433, 624, 438), (137, 438, 501, 186), (137, 186, 498, 439), (138, 437, 625, 434), (138, 434, 628, 442), (138, 442, 509, 188), (138, 188, 500, 437), (139, 443, 631, 435), (139, 435, 626, 440), (139, 440, 499, 191), (139, 191, 506, 443), (140, 441, 629, 436), (140, 436, 630, 444), (140, 444, 507, 192), (140, 192, 508, 441), (141, 450, 522, 215), (141, 215, 525, 477), (141, 477, 571, 320), (141, 320, 526, 450), (142, 452, 519, 209), (142, 209, 518, 451), (142, 451, 632, 445), (142, 445, 633, 452), (143, 451, 518, 214), (143, 214, 523, 448), (143, 448, 526, 453), (143, 453, 632, 451), (144, 448, 523, 211), (144, 211, 522, 450), (144, 450, 526, 448), (145, 319, 572, 474), (145, 474, 634, 447), (145, 447, 633, 454), (145, 454, 527, 319), (146, 445, 632, 453), (146, 453, 526, 225), (146, 225, 527, 454), (146, 454, 633, 445), (147, 449, 521, 210), (147, 210, 520, 455), (147, 455, 634, 446), (147, 446, 635, 449), (148, 455, 520, 213), (148, 213, 519, 452), (148, 452, 633, 447), (148, 447, 634, 455), (149, 430, 626, 435), (149, 435, 631, 432), (149, 432, 630, 456), (149, 456, 627, 430), (150, 429, 624, 457), (150, 457, 629, 431), (150, 431, 628, 434), (150, 434, 625, 429), (151, 201, 510, 193), (151, 193, 511, 459), (151, 459, 637, 466), (151, 466, 636, 201), (152, 203, 512, 194), (152, 194, 513, 461), (152, 461, 639, 467), (152, 467, 638, 203), (153, 205, 514, 195), (153, 195, 515, 463), (153, 463, 641, 468), (153, 468, 640, 205), (154, 207, 516, 196), (154, 196, 517, 465), (154, 465, 643, 469), (154, 469, 642, 207), (155, 459, 511, 197), (155, 197, 512, 203), (155, 203, 638, 470), (155, 470, 637, 459), (156, 463, 515, 198), (156, 198, 510, 201), (156, 201, 636, 471), (156, 471, 641, 463), (157, 465, 517, 199), (157, 199, 514, 205), (157, 205, 640, 472), (157, 472, 643, 465), (158, 461, 513, 200), (158, 200, 516, 207), (158, 207, 642, 473), (158, 473, 639, 461), (159, 477, 525, 212), (159, 212, 524, 476), (159, 476, 571, 477), (160, 299, 571, 475), (160, 475, 635, 446), (160, 446, 634, 474), (160, 474, 572, 299), (161, 217, 516, 200), (161, 200, 513, 479), (161, 479, 645, 486), (161, 486, 644, 217), (162, 219, 514, 199), (162, 199, 517, 481), (162, 481, 647, 487), (162, 487, 646, 219), (163, 221, 510, 198), (163, 198, 515, 483), (163, 483, 649, 488), (163, 488, 648, 221), (164, 223, 512, 197), (164, 197, 511, 485), (164, 485, 651, 489), (164, 489, 650, 223), (165, 481, 517, 196), (165, 196, 516, 217), (165, 217, 644, 490), (165, 490, 647, 481), (166, 483, 515, 195), (166, 195, 514, 219), (166, 219, 646, 491), (166, 491, 649, 483), (167, 479, 513, 194), (167, 194, 512, 223), (167, 223, 650, 492), (167, 492, 645, 479), (168, 485, 511, 193), (168, 193, 510, 221), (168, 221, 648, 493), (168, 493, 651, 485)])
me_cube.polygons.foreach_set('material_index', [0, 0, 0, 0, 0, 0, 0, 0, 0, 0, 0, 0, 0, 0, 0, 0, 1, 1, 1, 1, 0, 0, 0, 0, 0, 0, 0, 0, 0, 0, 0, 0, 0, 0, 0, 0, 0, 0, 0, 0, 0, 0, 0, 0, 0, 0, 0, 0, 0, 0, 0, 0, 0, 0, 0, 0, 0, 0, 0, 0, 0, 0, 0, 0, 0, 0, 0, 0, 0, 0, 0, 0, 1, 1, 1, 1, 1, 1, 1, 1, 1, 1, 1, 1, 1, 1, 1, 1, 1, 1, 1, 1, 1, 1, 1, 1, 1, 1, 1, 1, 1, 1, 1, 1, 1, 1, 1, 1, 1, 1, 1, 1, 1, 1, 1, 1, 1, 1, 1, 1, 1, 1, 1, 1, 1, 1, 1, 1, 1, 1, 1, 1, 1, 1, 1, 1, 1, 1, 1, 1, 1, 1, 1, 1, 1, 1, 1, 1, 1, 1, 1, 1, 1, 1, 1, 1, 1, 1, 1, 1, 1, 1, 1, 1, 1, 1, 1, 1, 1, 1, 1, 1, 1, 1, 1, 1, 1, 1, 1, 1, 1, 1, 1, 1, 1, 1, 1, 1, 1, 1, 1, 1, 1, 1, 1, 1, 1, 1, 1, 1, 1, 1, 1, 1, 1, 1, 1, 1, 1, 1, 1, 1, 1, 1, 1, 1, 1, 1, 1, 1, 1, 1, 1, 1, 1, 1, 1, 1, 1, 1, 1, 1, 1, 1, 1, 1, 1, 1, 1, 1, 1, 1, 1, 1, 1, 1, 1, 1, 1, 1, 1, 1, 1, 1, 1, 1, 1, 1, 1, 1, 1, 1, 1, 1, 1, 1, 1, 1, 1, 1, 1, 1, 1, 1, 1, 1, 1, 1, 1, 1, 1, 1, 1, 1, 1, 1, 1, 1, 1, 1, 1, 1, 1, 1, 1, 1, 1, 1, 1, 1, 1, 1, 1, 1, 1, 1, 1, 1, 1, 1, 1, 1, 1, 1, 1, 1, 1, 1, 1, 1, 1, 1, 1, 1, 1, 1, 1, 1, 1, 1, 1, 1, 1, 1, 1, 1, 1, 1, 1, 1, 1, 1, 1, 1, 1, 1, 1, 1, 1, 1, 1, 1, 1, 1, 1, 1, 1, 1, 1, 1, 1, 1, 1, 1, 1, 1, 1, 1, 1, 1, 1, 1, 1, 1, 1, 1, 1, 1, 1, 1, 1, 1, 1, 1, 1, 1, 1, 1, 1, 1, 1, 1, 1, 1, 1, 1, 1, 1, 1, 1, 1, 1, 1, 1, 1, 1, 1, 1, 1, 1, 1, 1, 1, 1, 1, 1, 1, 1, 1, 1, 1, 1, 1, 1, 1, 1, 1, 1, 1, 1, 1, 1, 1, 1, 1, 1, 1, 1, 1, 1, 1, 1, 1, 1, 1, 1, 1, 1, 1, 1, 1, 1, 1, 1, 1, 1, 1, 1, 1, 1, 1, 1, 1, 1, 1, 1, 1, 1, 1, 1, 1, 1, 1, 1, 1, 1, 1, 1, 1, 1, 1, 1, 1, 1, 1, 1, 1, 1, 1, 1, 1, 1, 1, 1, 1, 1, 1, 1, 1, 1, 1, 1, 1, 1, 1, 1, 1, 1, 0, 0, 0, 0, 0, 0, 0, 0, 0, 0, 0, 0, 0, 0, 0, 0, 0, 0, 0, 0, 0, 0, 0, 0, 0, 0, 0, 0, 0, 0, 0, 0, 1, 1, 1, 1, 1, 1, 1, 1, 1, 1, 1, 1, 1, 1, 1, 1, 1, 1, 1, 1, 1, 1, 1, 1, 1, 1, 1, 1, 1, 1, 1, 0, 0, 0, 0, 0, 0, 0, 0, 0, 0, 0, 0, 0, 0, 0, 0, 0, 0, 0, 0, 0, 0, 0, 0, 0, 0, 0, 0, 0, 0, 0, 0, 0, 0, 0, 0, 0, 0, 0, 0, 1, 1, 1, 1, 1, 1, 1, 0, 0, 1, 1, 0, 0, 1, 1, 0, 0, 1, 1, 0, 0, 1, 1, 0, 0, 1, 1, 0, 0, 1, 1, 0, 0, 1, 1, 0, 0, 1, 1])
_uv = me_cube.uv_layers.new(name='UVMap')
_uv.uv.foreach_set('vector', [0.4637, 0.8907, 0.4637, 0.9275, 0.7054, 0.9251, 0.7054, 0.8907, 0.4637, 0.8907, 0.7054, 0.8907, 0.7054, 0.8563, 0.4637, 0.8538, 0.4637, 0.8907, 0.4637, 0.8538, 0.2235, 0.855, 0.2235, 0.8907, 0.4637, 0.8907, 0.2235, 0.8907, 0.2235, 0.9264, 0.4637, 0.9275, 0.4637, 0.8907, 0.4637, 0.8538, 0.7054, 0.8563, 0.7054, 0.8907, 0.4637, 0.8907, 0.7054, 0.8907, 0.7054, 0.9251, 0.4637, 0.9275, 0.4637, 0.8907, 0.4637, 0.9275, 0.2235, 0.9264, 0.2235, 0.8907, 0.4637, 0.8907, 0.2235, 0.8907, 0.2235, 0.855, 0.4637, 0.8538, 0.5849, 0.8907, 0.5849, 0.8335, 0.5656, 0.8377, 0.5664, 0.8907, 0.5849, 0.8907, 0.5664, 0.8907, 0.5656, 0.9436, 0.5849, 0.9478, 0.5849, 0.8907, 0.5849, 0.9478, 0.6041, 0.9436, 0.6033, 0.8907, 0.5849, 0.8907, 0.6033, 0.8907, 0.6041, 0.8377, 0.5849, 0.8335, 0.4637, 0.8034, 0.7054, 0.8034, 0.7054, 0.8378, 0.4637, 0.8402, 0.4637, 0.8034, 0.4637, 0.8402, 0.2235, 0.8391, 0.2235, 0.8034, 0.4637, 0.8034, 0.2235, 0.8034, 0.2235, 0.7677, 0.4637, 0.7665, 0.4637, 0.8034, 0.4637, 0.7665, 0.7054, 0.769, 0.7054, 0.8034, 0.4082, 0.9244, 0.4064, 0.9356, 0.1079, 0.9357, 0.1083, 0.9244, 0.4082, 0.9244, 0.1083, 0.9244, 0.1087, 0.9132, 0.41, 0.9132, 0.4082, 0.9244, 0.41, 0.9132, 0.7847, 0.9207, 0.7815, 0.9327, 0.4082, 0.9244, 0.7815, 0.9327, 0.7775, 0.9442, 0.4064, 0.9356, 0.4637, 0.8713, 0.7054, 0.8667, 0.7054, 0.8378, 0.4637, 0.8402, 0.4637, 0.8713, 0.4637, 0.8402, 0.2235, 0.8391, 0.2235, 0.8692, 0.4637, 0.8228, 0.2235, 0.8249, 0.2235, 0.855, 0.4637, 0.8538, 0.4637, 0.8228, 0.4637, 0.8538, 0.7054, 0.8563, 0.7054, 0.8273, 0.4637, 0.8228, 0.7054, 0.8273, 0.7054, 0.8563, 0.4637, 0.8538, 0.4637, 0.8228, 0.4637, 0.8538, 0.2235, 0.855, 0.2235, 0.8249, 0.4637, 0.7355, 0.2235, 0.7376, 0.2235, 0.7677, 0.4637, 0.7665, 0.4637, 0.7355, 0.4637, 0.7665, 0.7054, 0.769, 0.7054, 0.74, 0.4637, 0.9586, 0.7054, 0.954, 0.7054, 0.9251, 0.4637, 0.9275, 0.4637, 0.9586, 0.4637, 0.9275, 0.2235, 0.9264, 0.2235, 0.9565, 0.4637, 0.8713, 0.2235, 0.8692, 0.2235, 0.8391, 0.4637, 0.8402, 0.4637, 0.8713, 0.4637, 0.8402, 0.7054, 0.8378, 0.7054, 0.8667, 0.4637, 0.7355, 0.7054, 0.74, 0.7054, 0.769, 0.4637, 0.7665, 0.4637, 0.7355, 0.4637, 0.7665, 0.2235, 0.7677, 0.2235, 0.7376, 0.4637, 0.9586, 0.2235, 0.9565, 0.2235, 0.9264, 0.4637, 0.9275, 0.4637, 0.9586, 0.4637, 0.9275, 0.7054, 0.9251, 0.7054, 0.954, 0.4637, 0.8034, 0.4637, 0.8402, 0.7054, 0.8378, 0.7054, 0.8034, 0.4637, 0.8034, 0.7054, 0.8034, 0.7054, 0.769, 0.4637, 0.7665, 0.4637, 0.8034, 0.4637, 0.7665, 0.2235, 0.7677, 0.2235, 0.8034, 0.4637, 0.8034, 0.2235, 0.8034, 0.2235, 0.8391, 0.4637, 0.8402, 0.618, 0.841, 0.6283, 0.8637, 0.6147, 0.8721, 0.6076, 0.8565, 0.618, 0.841, 0.6076, 0.8565, 0.5972, 0.8459, 0.6028, 0.8255, 0.7986, 0.8531, 0.7986, 0.8303, 0.7054, 0.8378, 0.7054, 0.8667, 0.7986, 0.841, 0.7054, 0.8273, 0.7054, 0.8563, 0.7986, 0.8637, 0.5517, 0.841, 0.5669, 0.8255, 0.5725, 0.8459, 0.5621, 0.8565, 0.5517, 0.841, 0.5621, 0.8565, 0.555, 0.8721, 0.5414, 0.8637, 0.7986, 0.841, 0.7986, 0.8637, 0.7054, 0.8563, 0.7054, 0.8273, 0.7986, 0.7537, 0.7054, 0.74, 0.7054, 0.769, 0.7986, 0.7764, 0.618, 0.9404, 0.6028, 0.9558, 0.5972, 0.9354, 0.6076, 0.9248, 0.618, 0.9404, 0.6076, 0.9248, 0.6147, 0.9092, 0.6283, 0.9176, 0.7986, 0.9404, 0.7986, 0.9176, 0.7054, 0.9251, 0.7054, 0.954, 0.7986, 0.8531, 0.7054, 0.8667, 0.7054, 0.8378, 0.7986, 0.8303, 0.5517, 0.9404, 0.5414, 0.9176, 0.555, 0.9092, 0.5621, 0.9248, 0.5517, 0.9404, 0.5621, 0.9248, 0.5725, 0.9354, 0.5669, 0.9558, 0.7986, 0.7537, 0.7986, 0.7764, 0.7054, 0.769, 0.7054, 0.74, 0.7986, 0.9404, 0.7054, 0.954, 0.7054, 0.9251, 0.7986, 0.9176, 0.5849, 0.8203, 0.6028, 0.8255, 0.5972, 0.8459, 0.5849, 0.8423, 0.5849, 0.8203, 0.5849, 0.8423, 0.5725, 0.8459, 0.5669, 0.8255, 0.7986, 0.8034, 0.7986, 0.7764, 0.7054, 0.769, 0.7054, 0.8034, 0.7986, 0.8034, 0.7054, 0.8034, 0.7054, 0.8378, 0.7986, 0.8303, 0.6318, 0.8907, 0.6283, 0.9176, 0.6147, 0.9092, 0.6171, 0.8907, 0.6318, 0.8907, 0.6171, 0.8907, 0.6147, 0.8721, 0.6283, 0.8637, 0.7986, 0.8907, 0.7986, 0.8637, 0.7054, 0.8563, 0.7054, 0.8907, 0.7986, 0.8907, 0.7054, 0.8907, 0.7054, 0.9251, 0.7986, 0.9176, 0.5849, 0.961, 0.5669, 0.9558, 0.5725, 0.9354, 0.5849, 0.939, 0.5849, 0.961, 0.5849, 0.939, 0.5972, 0.9354, 0.6028, 0.9558, 0.7986, 0.8034, 0.7986, 0.8303, 0.7054, 0.8378, 0.7054, 0.8034, 0.7986, 0.8034, 0.7054, 0.8034, 0.7054, 0.769, 0.7986, 0.7764, 0.538, 0.8907, 0.5414, 0.8637, 0.555, 0.8721, 0.5526, 0.8907, 0.538, 0.8907, 0.5526, 0.8907, 0.555, 0.9092, 0.5414, 0.9176, 0.7986, 0.8907, 0.7986, 0.9176, 0.7054, 0.9251, 0.7054, 0.8907, 0.7986, 0.8907, 0.7054, 0.8907, 0.7054, 0.8563, 0.7986, 0.8637, 0.4031, 0.7895, 0.4036, 0.8007, 0.1073, 0.8008, 0.1072, 0.7896, 0.4031, 0.9693, 0.1072, 0.9694, 0.1073, 0.9582, 0.4036, 0.958, 0.4031, 0.9693, 0.4036, 0.958, 0.7731, 0.9665, 0.7727, 0.9863, 0.4031, 0.7895, 0.7727, 0.7723, 0.773, 0.7921, 0.4036, 0.8007, 0.4082, 0.8344, 0.41, 0.8455, 0.1087, 0.8457, 0.1083, 0.8345, 0.4082, 0.8344, 0.1083, 0.8345, 0.1079, 0.8233, 0.4064, 0.8232, 0.4082, 0.8344, 0.4064, 0.8232, 0.7775, 0.8144, 0.7815, 0.8259, 0.4082, 0.8344, 0.7815, 0.8259, 0.7846, 0.8379, 0.41, 0.8455, 0.4129, 0.8794, 0.4126, 0.8907, 0.1094, 0.8907, 0.1094, 0.8795, 0.4129, 0.8794, 0.1094, 0.8795, 0.1093, 0.8682, 0.4126, 0.8681, 0.4129, 0.8794, 0.4126, 0.8681, 0.7889, 0.8645, 0.7894, 0.8793, 0.4129, 0.8794, 0.7894, 0.8793, 0.7889, 0.8941, 0.4126, 0.8907, 0.4048, 0.9468, 0.4036, 0.958, 0.1073, 0.9582, 0.1075, 0.9469, 0.4048, 0.9468, 0.1075, 0.9469, 0.1079, 0.9357, 0.4064, 0.9356, 0.4048, 0.9468, 0.4064, 0.9356, 0.7775, 0.9442, 0.7725, 0.9564, 0.4048, 0.9468, 0.7725, 0.9564, 0.7731, 0.9665, 0.4036, 0.958, 0.4047, 0.812, 0.4064, 0.8232, 0.1079, 0.8233, 0.1075, 0.8121, 0.4047, 0.812, 0.1075, 0.8121, 0.1073, 0.8008, 0.4036, 0.8007, 0.4047, 0.812, 0.4036, 0.8007, 0.773, 0.7921, 0.7725, 0.8022, 0.4047, 0.812, 0.7725, 0.8022, 0.7775, 0.8144, 0.4064, 0.8232, 0.4116, 0.902, 0.41, 0.9132, 0.1087, 0.9132, 0.1091, 0.902, 0.4116, 0.902, 0.1091, 0.902, 0.1094, 0.8907, 0.4126, 0.8907, 0.4116, 0.902, 0.4126, 0.8907, 0.7889, 0.8941, 0.7872, 0.908, 0.4116, 0.902, 0.7872, 0.908, 0.7847, 0.9207, 0.41, 0.9132, 0.4115, 0.8568, 0.4126, 0.8681, 0.1093, 0.8682, 0.1091, 0.857, 0.4115, 0.8568, 0.1091, 0.857, 0.1087, 0.8457, 0.41, 0.8455, 0.4115, 0.8568, 0.41, 0.8455, 0.7846, 0.8379, 0.7872, 0.8506, 0.4115, 0.8568, 0.7872, 0.8506, 0.7889, 0.8645, 0.4126, 0.8681, 0.5215, 0.7797, 0.5363, 0.7767, 0.5393, 0.7893, 0.5248, 0.7983, 0.5215, 0.7797, 0.5248, 0.7983, 0.5099, 0.8078, 0.5053, 0.7833, 0.5215, 0.7797, 0.5053, 0.7833, 0.5047, 0.7575, 0.5212, 0.7603, 0.5215, 0.7797, 0.5212, 0.7603, 0.537, 0.7633, 0.5363, 0.7767, 0.4889, 0.7872, 0.5053, 0.7833, 0.5099, 0.8078, 0.495, 0.8176, 0.4889, 0.7872, 0.495, 0.8176, 0.4787, 0.8303, 0.4718, 0.7918, 0.4889, 0.7872, 0.4718, 0.7918, 0.4705, 0.7522, 0.488, 0.7548, 0.4889, 0.7872, 0.488, 0.7548, 0.5047, 0.7575, 0.5053, 0.7833, 0.4534, 0.7973, 0.4718, 0.7918, 0.4787, 0.8303, 0.4602, 0.8336, 0.4534, 0.7973, 0.4602, 0.8336, 0.4498, 0.8604, 0.4378, 0.8023, 0.4534, 0.7973, 0.4378, 0.8023, 0.4363, 0.7476, 0.452, 0.7496, 0.4534, 0.7973, 0.452, 0.7496, 0.4705, 0.7522, 0.4718, 0.7918, 0.5246, 0.7415, 0.5386, 0.75, 0.537, 0.7633, 0.5212, 0.7603, 0.5246, 0.7415, 0.5212, 0.7603, 0.5047, 0.7575, 0.5091, 0.7322, 0.5246, 0.7415, 0.5091, 0.7322, 0.5175, 0.7092, 0.5309, 0.7243, 0.5246, 0.7415, 0.5309, 0.7243, 0.5437, 0.7388, 0.5386, 0.75, 0.4934, 0.723, 0.5091, 0.7322, 0.5047, 0.7575, 0.488, 0.7548, 0.4934, 0.723, 0.488, 0.7548, 0.4705, 0.7522, 0.4769, 0.7135, 0.4934, 0.723, 0.4769, 0.7135, 0.4895, 0.678, 0.5038, 0.6939, 0.4934, 0.723, 0.5038, 0.6939, 0.5175, 0.7092, 0.5091, 0.7322, 0.4592, 0.7033, 0.4769, 0.7135, 0.4705, 0.7522, 0.452, 0.7496, 0.4592, 0.7033, 0.452, 0.7496, 0.4363, 0.7476, 0.4443, 0.6949, 0.4592, 0.7033, 0.4443, 0.6949, 0.4617, 0.6474, 0.4743, 0.6613, 0.4592, 0.7033, 0.4743, 0.6613, 0.4895, 0.678, 0.4769, 0.7135, 0.5402, 0.7104, 0.5495, 0.7285, 0.5437, 0.7388, 0.5309, 0.7243, 0.5402, 0.7104, 0.5309, 0.7243, 0.5175, 0.7092, 0.5299, 0.6905, 0.5402, 0.7104, 0.5299, 0.6905, 0.5451, 0.6769, 0.5516, 0.7003, 0.5402, 0.7104, 0.5516, 0.7003, 0.5577, 0.7226, 0.5495, 0.7285, 0.5194, 0.6704, 0.5299, 0.6905, 0.5175, 0.7092, 0.5038, 0.6939, 0.5194, 0.6704, 0.5038, 0.6939, 0.4895, 0.678, 0.5085, 0.6494, 0.5194, 0.6704, 0.5085, 0.6494, 0.5315, 0.6285, 0.5384, 0.6532, 0.5194, 0.6704, 0.5384, 0.6532, 0.5451, 0.6769, 0.5299, 0.6905, 0.4966, 0.6269, 0.5085, 0.6494, 0.4895, 0.678, 0.4743, 0.6613, 0.4966, 0.6269, 0.4743, 0.6613, 0.4617, 0.6474, 0.4867, 0.6081, 0.4966, 0.6269, 0.4867, 0.6081, 0.518, 0.5805, 0.5241, 0.6023, 0.4966, 0.6269, 0.5241, 0.6023, 0.5315, 0.6285, 0.5085, 0.6494, 0.5644, 0.6954, 0.5663, 0.7181, 0.5577, 0.7226, 0.5516, 0.7003, 0.5644, 0.6954, 0.5516, 0.7003, 0.5451, 0.6769, 0.5622, 0.6703, 0.5644, 0.6954, 0.5622, 0.6703, 0.5799, 0.6702, 0.5776, 0.6953, 0.5644, 0.6954, 0.5776, 0.6953, 0.5754, 0.7193, 0.5663, 0.7181, 0.56, 0.6449, 0.5622, 0.6703, 0.5451, 0.6769, 0.5384, 0.6532, 0.56, 0.6449, 0.5384, 0.6532, 0.5315, 0.6285, 0.5577, 0.6183, 0.56, 0.6449, 0.5577, 0.6183, 0.5847, 0.6181, 0.5822, 0.6446, 0.56, 0.6449, 0.5822, 0.6446, 0.5799, 0.6702, 0.5622, 0.6703, 0.5552, 0.5897, 0.5577, 0.6183, 0.5315, 0.6285, 0.5241, 0.6023, 0.5552, 0.5897, 0.5241, 0.6023, 0.518, 0.5805, 0.5531, 0.5658, 0.5552, 0.5897, 0.5531, 0.5658, 0.5897, 0.5662, 0.5873, 0.5899, 0.5552, 0.5897, 0.5873, 0.5899, 0.5847, 0.6181, 0.5577, 0.6183, 0.5903, 0.7007, 0.5843, 0.7218, 0.5754, 0.7193, 0.5776, 0.6953, 0.5903, 0.7007, 0.5776, 0.6953, 0.5799, 0.6702, 0.5969, 0.6775, 0.5903, 0.7007, 0.5969, 0.6775, 0.6121, 0.6908, 0.6017, 0.7107, 0.5903, 0.7007, 0.6017, 0.7107, 0.5917, 0.7297, 0.5843, 0.7218, 0.6036, 0.6539, 0.5969, 0.6775, 0.5799, 0.6702, 0.5822, 0.6446, 0.6036, 0.6539, 0.5822, 0.6446, 0.5847, 0.6181, 0.6107, 0.6294, 0.6036, 0.6539, 0.6107, 0.6294, 0.6337, 0.65, 0.6228, 0.6707, 0.6036, 0.6539, 0.6228, 0.6707, 0.6121, 0.6908, 0.5969, 0.6775, 0.6184, 0.6028, 0.6107, 0.6294, 0.5847, 0.6181, 0.5873, 0.5899, 0.6184, 0.6028, 0.5873, 0.5899, 0.5897, 0.5662, 0.6249, 0.5811, 0.6184, 0.6028, 0.6249, 0.5811, 0.6558, 0.6097, 0.6458, 0.6279, 0.6184, 0.6028, 0.6458, 0.6279, 0.6337, 0.65, 0.6107, 0.6294, 0.6108, 0.725, 0.5986, 0.7386, 0.5917, 0.7297, 0.6017, 0.7107, 0.6108, 0.725, 0.6017, 0.7107, 0.6121, 0.6908, 0.6243, 0.71, 0.6108, 0.725, 0.6243, 0.71, 0.6329, 0.7329, 0.6173, 0.7421, 0.6108, 0.725, 0.6173, 0.7421, 0.6024, 0.751, 0.5986, 0.7386, 0.638, 0.6948, 0.6243, 0.71, 0.6121, 0.6908, 0.6228, 0.6707, 0.638, 0.6948, 0.6228, 0.6707, 0.6337, 0.65, 0.6523, 0.679, 0.638, 0.6948, 0.6523, 0.679, 0.6652, 0.7141, 0.6488, 0.7236, 0.638, 0.6948, 0.6488, 0.7236, 0.6329, 0.7329, 0.6243, 0.71, 0.6676, 0.6626, 0.6523, 0.679, 0.6337, 0.65, 0.6458, 0.6279, 0.6676, 0.6626, 0.6458, 0.6279, 0.6558, 0.6097, 0.6804, 0.6491, 0.6676, 0.6626, 0.6804, 0.6491, 0.6971, 0.6961, 0.6825, 0.7042, 0.6676, 0.6626, 0.6825, 0.7042, 0.6652, 0.7141, 0.6523, 0.679, 0.6204, 0.7613, 0.6053, 0.7639, 0.6024, 0.751, 0.6173, 0.7421, 0.6204, 0.7613, 0.6173, 0.7421, 0.6329, 0.7329, 0.637, 0.7584, 0.6204, 0.7613, 0.637, 0.7584, 0.6368, 0.7847, 0.6202, 0.7809, 0.6204, 0.7613, 0.6202, 0.7809, 0.6044, 0.7774, 0.6053, 0.7639, 0.6538, 0.7557, 0.637, 0.7584, 0.6329, 0.7329, 0.6488, 0.7236, 0.6538, 0.7557, 0.6488, 0.7236, 0.6652, 0.7141, 0.6712, 0.7528, 0.6538, 0.7557, 0.6712, 0.7528, 0.6709, 0.7925, 0.6536, 0.7885, 0.6538, 0.7557, 0.6536, 0.7885, 0.6368, 0.7847, 0.637, 0.7584, 0.69, 0.7498, 0.6712, 0.7528, 0.6652, 0.7141, 0.6825, 0.7042, 0.69, 0.7498, 0.6825, 0.7042, 0.6971, 0.6961, 0.7053, 0.7475, 0.69, 0.7498, 0.7053, 0.7475, 0.7044, 0.8005, 0.6891, 0.7968, 0.69, 0.7498, 0.6891, 0.7968, 0.6709, 0.7925, 0.6712, 0.7528, 0.6165, 0.7997, 0.6026, 0.7907, 0.6044, 0.7774, 0.6202, 0.7809, 0.6165, 0.7997, 0.6202, 0.7809, 0.6368, 0.7847, 0.6318, 0.8097, 0.6165, 0.7997, 0.6318, 0.8097, 0.6229, 0.8322, 0.6099, 0.8166, 0.6165, 0.7997, 0.6099, 0.8166, 0.5974, 0.8017, 0.6026, 0.7907, 0.6472, 0.8199, 0.6318, 0.8097, 0.6368, 0.7847, 0.6536, 0.7885, 0.6472, 0.8199, 0.6536, 0.7885, 0.6709, 0.7925, 0.6633, 0.8305, 0.6472, 0.8199, 0.6633, 0.8305, 0.6497, 0.8646, 0.6361, 0.8481, 0.6472, 0.8199, 0.6361, 0.8481, 0.6229, 0.8322, 0.6318, 0.8097, 0.6805, 0.8419, 0.6633, 0.8305, 0.6709, 0.7925, 0.6891, 0.7968, 0.6805, 0.8419, 0.6891, 0.7968, 0.7044, 0.8005, 0.6945, 0.8514, 0.6805, 0.8419, 0.6945, 0.8514, 0.6761, 0.8965, 0.6642, 0.882, 0.6805, 0.8419, 0.6642, 0.882, 0.6497, 0.8646, 0.6633, 0.8305, 0.6004, 0.83, 0.5914, 0.8118, 0.5974, 0.8017, 0.6099, 0.8166, 0.6004, 0.83, 0.6099, 0.8166, 0.6229, 0.8322, 0.6102, 0.8501, 0.6004, 0.83, 0.6102, 0.8501, 0.5951, 0.8628, 0.5891, 0.8396, 0.6004, 0.83, 0.5891, 0.8396, 0.5832, 0.8174, 0.5914, 0.8118, 0.6201, 0.8705, 0.6102, 0.8501, 0.6229, 0.8322, 0.6361, 0.8481, 0.6201, 0.8705, 0.6361, 0.8481, 0.6497, 0.8646, 0.6304, 0.8916, 0.6201, 0.8705, 0.6304, 0.8916, 0.6074, 0.9109, 0.6011, 0.8864, 0.6201, 0.8705, 0.6011, 0.8864, 0.5951, 0.8628, 0.6102, 0.8501, 0.6414, 0.9143, 0.6304, 0.8916, 0.6497, 0.8646, 0.6642, 0.882, 0.6414, 0.9143, 0.6642, 0.882, 0.6761, 0.8965, 0.6506, 0.9332, 0.6414, 0.9143, 0.6506, 0.9332, 0.6195, 0.9582, 0.614, 0.9368, 0.6414, 0.9143, 0.614, 0.9368, 0.6074, 0.9109, 0.6304, 0.8916, 0.5764, 0.8441, 0.5747, 0.8217, 0.5832, 0.8174, 0.5891, 0.8396, 0.5764, 0.8441, 0.5891, 0.8396, 0.5951, 0.8628, 0.5782, 0.8687, 0.5764, 0.8441, 0.5782, 0.8687, 0.561, 0.8683, 0.5635, 0.8438, 0.5764, 0.8441, 0.5635, 0.8438, 0.5658, 0.8204, 0.5747, 0.8217, 0.5799, 0.8937, 0.5782, 0.8687, 0.5951, 0.8628, 0.6011, 0.8864, 0.5799, 0.8937, 0.6011, 0.8864, 0.6074, 0.9109, 0.5817, 0.9197, 0.5799, 0.8937, 0.5817, 0.9197, 0.5554, 0.9187, 0.5583, 0.893, 0.5799, 0.8937, 0.5583, 0.893, 0.561, 0.8683, 0.5782, 0.8687, 0.5836, 0.9477, 0.5817, 0.9197, 0.6074, 0.9109, 0.614, 0.9368, 0.5836, 0.9477, 0.614, 0.9368, 0.6195, 0.9582, 0.5852, 0.9706, 0.5836, 0.9477, 0.5852, 0.9706, 0.5499, 0.9688, 0.5523, 0.9459, 0.5836, 0.9477, 0.5523, 0.9459, 0.5554, 0.9187, 0.5817, 0.9197, 0.5512, 0.8383, 0.5571, 0.8178, 0.5658, 0.8204, 0.5635, 0.8438, 0.5512, 0.8383, 0.5635, 0.8438, 0.561, 0.8683, 0.5446, 0.8607, 0.5512, 0.8383, 0.5446, 0.8607, 0.5301, 0.8476, 0.5402, 0.8285, 0.5512, 0.8383, 0.5402, 0.8285, 0.5498, 0.8101, 0.5571, 0.8178, 0.5378, 0.8832, 0.5446, 0.8607, 0.561, 0.8683, 0.5583, 0.893, 0.5378, 0.8832, 0.5583, 0.893, 0.5554, 0.9187, 0.5305, 0.9066, 0.5378, 0.8832, 0.5305, 0.9066, 0.5076, 0.8868, 0.52, 0.8665, 0.5378, 0.8832, 0.52, 0.8665, 0.5301, 0.8476, 0.5446, 0.8607, 0.5223, 0.9316, 0.5305, 0.9066, 0.5554, 0.9187, 0.5523, 0.9459, 0.5223, 0.9316, 0.5523, 0.9459, 0.5499, 0.9688, 0.5152, 0.9532, 0.5223, 0.9316, 0.5152, 0.9532, 0.4809, 0.9209, 0.5007, 0.9127, 0.5223, 0.9316, 0.5007, 0.9127, 0.5076, 0.8868, 0.5305, 0.9066, 0.5485, 0.7742, 0.5514, 0.7661, 0.5707, 0.7701, 0.5527, 0.781, 0.5485, 0.7742, 0.5527, 0.781, 0.5393, 0.7893, 0.5363, 0.7767, 0.5485, 0.7742, 0.5363, 0.7767, 0.537, 0.7633, 0.5514, 0.7661, 0.5501, 0.7571, 0.5553, 0.7522, 0.5707, 0.7701, 0.5514, 0.7661, 0.5501, 0.7571, 0.5514, 0.7661, 0.537, 0.7633, 0.5386, 0.75, 0.5501, 0.7571, 0.5386, 0.75, 0.5437, 0.7388, 0.5553, 0.7522, 0.5571, 0.7433, 0.5633, 0.743, 0.5707, 0.7701, 0.5553, 0.7522, 0.5571, 0.7433, 0.5553, 0.7522, 0.5437, 0.7388, 0.5495, 0.7285, 0.5571, 0.7433, 0.5495, 0.7285, 0.5577, 0.7226, 0.5633, 0.743, 0.5679, 0.7367, 0.5733, 0.7411, 0.5707, 0.7701, 0.5633, 0.743, 0.5679, 0.7367, 0.5633, 0.743, 0.5577, 0.7226, 0.5663, 0.7181, 0.5679, 0.7367, 0.5663, 0.7181, 0.5754, 0.7193, 0.5733, 0.7411, 0.5794, 0.7391, 0.5827, 0.747, 0.5707, 0.7701, 0.5733, 0.7411, 0.5794, 0.7391, 0.5733, 0.7411, 0.5754, 0.7193, 0.5843, 0.7218, 0.5794, 0.7391, 0.5843, 0.7218, 0.5917, 0.7297, 0.5827, 0.747, 0.5886, 0.7499, 0.5887, 0.7592, 0.5707, 0.7701, 0.5827, 0.747, 0.5886, 0.7499, 0.5827, 0.747, 0.5917, 0.7297, 0.5986, 0.7386, 0.5886, 0.7499, 0.5986, 0.7386, 0.6024, 0.751, 0.5887, 0.7592, 0.5929, 0.766, 0.5899, 0.7742, 0.5707, 0.7701, 0.5887, 0.7592, 0.5929, 0.766, 0.5887, 0.7592, 0.6024, 0.751, 0.6053, 0.7639, 0.5929, 0.766, 0.6053, 0.7639, 0.6044, 0.7774, 0.5899, 0.7742, 0.5912, 0.7833, 0.5859, 0.7881, 0.5707, 0.7701, 0.5899, 0.7742, 0.5912, 0.7833, 0.5899, 0.7742, 0.6044, 0.7774, 0.6026, 0.7907, 0.5912, 0.7833, 0.6026, 0.7907, 0.5974, 0.8017, 0.5859, 0.7881, 0.584, 0.7969, 0.5779, 0.7971, 0.5707, 0.7701, 0.5859, 0.7881, 0.584, 0.7969, 0.5859, 0.7881, 0.5974, 0.8017, 0.5914, 0.8118, 0.584, 0.7969, 0.5914, 0.8118, 0.5832, 0.8174, 0.5779, 0.7971, 0.5733, 0.8033, 0.5679, 0.7988, 0.5707, 0.7701, 0.5779, 0.7971, 0.5733, 0.8033, 0.5779, 0.7971, 0.5832, 0.8174, 0.5747, 0.8217, 0.5733, 0.8033, 0.5747, 0.8217, 0.5658, 0.8204, 0.5679, 0.7988, 0.5619, 0.8008, 0.5587, 0.793, 0.5707, 0.7701, 0.5679, 0.7988, 0.5619, 0.8008, 0.5679, 0.7988, 0.5658, 0.8204, 0.5571, 0.8178, 0.5619, 0.8008, 0.5571, 0.8178, 0.5498, 0.8101, 0.5587, 0.793, 0.5529, 0.7902, 0.5527, 0.781, 0.5707, 0.7701, 0.5587, 0.793, 0.5529, 0.7902, 0.5587, 0.793, 0.5498, 0.8101, 0.5431, 0.8013, 0.5529, 0.7902, 0.5431, 0.8013, 0.5393, 0.7893, 0.5527, 0.781, 0.5313, 0.8148, 0.5431, 0.8013, 0.5498, 0.8101, 0.5402, 0.8285, 0.5313, 0.8148, 0.5402, 0.8285, 0.5301, 0.8476, 0.5185, 0.8294, 0.5313, 0.8148, 0.5185, 0.8294, 0.5099, 0.8078, 0.5248, 0.7983, 0.5313, 0.8148, 0.5248, 0.7983, 0.5393, 0.7893, 0.5431, 0.8013, 0.5059, 0.844, 0.5185, 0.8294, 0.5301, 0.8476, 0.52, 0.8665, 0.5059, 0.844, 0.52, 0.8665, 0.5076, 0.8868, 0.4944, 0.8571, 0.5059, 0.844, 0.4944, 0.8571, 0.4787, 0.8303, 0.495, 0.8176, 0.5059, 0.844, 0.495, 0.8176, 0.5099, 0.8078, 0.5185, 0.8294, 0.4806, 0.9157, 0.4747, 0.9166, 0.4647, 0.8943, 0.4658, 0.8939, 0.4806, 0.9157, 0.4658, 0.8939, 0.4668, 0.8926, 0.4847, 0.9081, 0.4806, 0.9157, 0.4847, 0.9081, 0.5048, 0.9244, 0.509, 0.9429, 0.4806, 0.9157, 0.509, 0.9429, 0.5036, 0.9718, 0.4747, 0.9166, 0.7944, 0.7579, 0.7944, 0.7394, 0.8091, 0.7424, 0.8084, 0.7553, 0.7944, 0.7579, 0.8084, 0.7553, 0.8113, 0.7675, 0.7975, 0.7759, 0.7944, 0.7579, 0.7975, 0.7759, 0.7835, 0.7845, 0.7795, 0.7607, 0.7944, 0.7579, 0.7795, 0.7607, 0.7795, 0.7362, 0.7944, 0.7394, 0.7649, 0.7633, 0.765, 0.7331, 0.7795, 0.7362, 0.7795, 0.7607, 0.7649, 0.7633, 0.7795, 0.7607, 0.7835, 0.7845, 0.7698, 0.7928, 0.7649, 0.7633, 0.7698, 0.7928, 0.7557, 0.8014, 0.7499, 0.766, 0.7649, 0.7633, 0.7499, 0.766, 0.7501, 0.7298, 0.765, 0.7331, 0.7327, 0.7689, 0.7333, 0.7259, 0.7501, 0.7298, 0.7499, 0.766, 0.7327, 0.7689, 0.7499, 0.766, 0.7557, 0.8014, 0.7399, 0.8108, 0.7327, 0.7689, 0.7399, 0.8108, 0.7258, 0.8192, 0.7178, 0.7714, 0.7327, 0.7689, 0.7178, 0.7714, 0.7186, 0.7224, 0.7333, 0.7259, 0.8037, 0.792, 0.7975, 0.7759, 0.8113, 0.7675, 0.815, 0.7792, 0.8037, 0.792, 0.815, 0.7792, 0.8215, 0.7876, 0.8125, 0.8053, 0.8037, 0.792, 0.8125, 0.8053, 0.8032, 0.8234, 0.7917, 0.8058, 0.8037, 0.792, 0.7917, 0.8058, 0.7835, 0.7845, 0.7975, 0.7759, 0.78, 0.8192, 0.7698, 0.7928, 0.7835, 0.7845, 0.7917, 0.8058, 0.78, 0.8192, 0.7917, 0.8058, 0.8032, 0.8234, 0.7942, 0.8411, 0.78, 0.8192, 0.7942, 0.8411, 0.7849, 0.8592, 0.7679, 0.8329, 0.78, 0.8192, 0.7679, 0.8329, 0.7557, 0.8014, 0.7698, 0.7928, 0.7541, 0.8486, 0.7399, 0.8108, 0.7557, 0.8014, 0.7679, 0.8329, 0.7541, 0.8486, 0.7679, 0.8329, 0.7849, 0.8592, 0.7744, 0.8795, 0.7541, 0.8486, 0.7744, 0.8795, 0.7653, 0.8973, 0.7419, 0.8625, 0.7541, 0.8486, 0.7419, 0.8625, 0.7258, 0.8192, 0.7399, 0.8108, 0.8233, 0.8145, 0.8125, 0.8053, 0.8215, 0.7876, 0.8287, 0.7949, 0.8233, 0.8145, 0.8287, 0.7949, 0.8372, 0.7972, 0.8353, 0.8194, 0.8233, 0.8145, 0.8353, 0.8194, 0.8334, 0.842, 0.8175, 0.8355, 0.8233, 0.8145, 0.8175, 0.8355, 0.8032, 0.8234, 0.8125, 0.8053, 0.8119, 0.856, 0.7942, 0.8411, 0.8032, 0.8234, 0.8175, 0.8355, 0.8119, 0.856, 0.8175, 0.8355, 0.8334, 0.842, 0.8315, 0.8641, 0.8119, 0.856, 0.8315, 0.8641, 0.8297, 0.8868, 0.8061, 0.8771, 0.8119, 0.856, 0.8061, 0.8771, 0.7849, 0.8592, 0.7942, 0.8411, 0.7996, 0.9011, 0.7744, 0.8795, 0.7849, 0.8592, 0.8061, 0.8771, 0.7996, 0.9011, 0.8061, 0.8771, 0.8297, 0.8868, 0.8275, 0.9123, 0.7996, 0.9011, 0.8275, 0.9123, 0.8257, 0.9345, 0.7937, 0.9223, 0.7996, 0.9011, 0.7937, 0.9223, 0.7653, 0.8973, 0.7744, 0.8795, 0.8477, 0.8192, 0.8353, 0.8194, 0.8372, 0.7972, 0.8458, 0.7982, 0.8477, 0.8192, 0.8458, 0.7982, 0.8539, 0.7938, 0.8597, 0.8143, 0.8477, 0.8192, 0.8597, 0.8143, 0.8657, 0.8352, 0.8498, 0.8416, 0.8477, 0.8192, 0.8498, 0.8416, 0.8334, 0.842, 0.8353, 0.8194, 0.8519, 0.8635, 0.8315, 0.8641, 0.8334, 0.842, 0.8498, 0.8416, 0.8519, 0.8635, 0.8498, 0.8416, 0.8657, 0.8352, 0.8715, 0.8555, 0.8519, 0.8635, 0.8715, 0.8555, 0.8774, 0.8763, 0.854, 0.886, 0.8519, 0.8635, 0.854, 0.886, 0.8297, 0.8868, 0.8315, 0.8641, 0.8565, 0.9118, 0.8275, 0.9123, 0.8297, 0.8868, 0.854, 0.886, 0.8565, 0.9118, 0.854, 0.886, 0.8774, 0.8763, 0.8844, 0.8999, 0.8565, 0.9118, 0.8844, 0.8999, 0.8905, 0.9207, 0.8587, 0.9346, 0.8565, 0.9118, 0.8587, 0.9346, 0.8257, 0.9345, 0.8275, 0.9123, 0.8703, 0.8048, 0.8597, 0.8143, 0.8539, 0.7938, 0.8617, 0.7881, 0.8703, 0.8048, 0.8617, 0.7881, 0.8672, 0.7782, 0.8791, 0.7916, 0.8703, 0.8048, 0.8791, 0.7916, 0.8911, 0.8051, 0.8797, 0.8225, 0.8703, 0.8048, 0.8797, 0.8225, 0.8657, 0.8352, 0.8597, 0.8143, 0.8888, 0.8398, 0.8715, 0.8555, 0.8657, 0.8352, 0.8797, 0.8225, 0.8888, 0.8398, 0.8797, 0.8225, 0.8911, 0.8051, 0.9029, 0.8182, 0.8888, 0.8398, 0.9029, 0.8182, 0.915, 0.8315, 0.8982, 0.8576, 0.8888, 0.8398, 0.8982, 0.8576, 0.8774, 0.8763, 0.8715, 0.8555, 0.909, 0.8775, 0.8844, 0.8999, 0.8774, 0.8763, 0.8982, 0.8576, 0.909, 0.8775, 0.8982, 0.8576, 0.915, 0.8315, 0.9287, 0.8464, 0.909, 0.8775, 0.9287, 0.8464, 0.9408, 0.8594, 0.9185, 0.8949, 0.909, 0.8775, 0.9185, 0.8949, 0.8905, 0.9207, 0.8844, 0.8999, 0.885, 0.7754, 0.8791, 0.7916, 0.8672, 0.7782, 0.872, 0.7676, 0.885, 0.7754, 0.872, 0.7676, 0.8735, 0.7549, 0.8882, 0.7576, 0.885, 0.7754, 0.8882, 0.7576, 0.9031, 0.7602, 0.8989, 0.7837, 0.885, 0.7754, 0.8989, 0.7837, 0.8911, 0.8051, 0.8791, 0.7916, 0.9125, 0.7918, 0.9029, 0.8182, 0.8911, 0.8051, 0.8989, 0.7837, 0.9125, 0.7918, 0.8989, 0.7837, 0.9031, 0.7602, 0.9175, 0.7627, 0.9125, 0.7918, 0.9175, 0.7627, 0.9322, 0.7652, 0.9265, 0.8, 0.9125, 0.7918, 0.9265, 0.8, 0.915, 0.8315, 0.9029, 0.8182, 0.9423, 0.8089, 0.9287, 0.8464, 0.915, 0.8315, 0.9265, 0.8, 0.9423, 0.8089, 0.9265, 0.8, 0.9322, 0.7652, 0.9489, 0.7678, 0.9423, 0.8089, 0.9489, 0.7678, 0.9634, 0.77, 0.956, 0.8168, 0.9423, 0.8089, 0.956, 0.8168, 0.9408, 0.8594, 0.9287, 0.8464, 0.888, 0.7391, 0.8882, 0.7576, 0.8735, 0.7549, 0.8741, 0.7421, 0.888, 0.7391, 0.8741, 0.7421, 0.8712, 0.73, 0.8848, 0.7214, 0.888, 0.7391, 0.8848, 0.7214, 0.8985, 0.7126, 0.9027, 0.736, 0.888, 0.7391, 0.9027, 0.736, 0.9031, 0.7602, 0.8882, 0.7576, 0.9171, 0.7329, 0.9175, 0.7627, 0.9031, 0.7602, 0.9027, 0.736, 0.9171, 0.7329, 0.9027, 0.736, 0.8985, 0.7126, 0.9119, 0.7041, 0.9171, 0.7329, 0.9119, 0.7041, 0.9255, 0.6953, 0.9318, 0.7296, 0.9171, 0.7329, 0.9318, 0.7296, 0.9322, 0.7652, 0.9175, 0.7627, 0.9483, 0.7258, 0.9489, 0.7678, 0.9322, 0.7652, 0.9318, 0.7296, 0.9483, 0.7258, 0.9318, 0.7296, 0.9255, 0.6953, 0.9407, 0.6855, 0.9483, 0.7258, 0.9407, 0.6855, 0.9538, 0.6771, 0.9625, 0.7225, 0.9483, 0.7258, 0.9625, 0.7225, 0.9634, 0.77, 0.9489, 0.7678, 0.8785, 0.7056, 0.8848, 0.7214, 0.8712, 0.73, 0.8675, 0.7185, 0.8785, 0.7056, 0.8675, 0.7185, 0.8609, 0.7102, 0.8699, 0.6926, 0.8785, 0.7056, 0.8699, 0.6926, 0.8789, 0.6748, 0.8902, 0.6919, 0.8785, 0.7056, 0.8902, 0.6919, 0.8985, 0.7126, 0.8848, 0.7214, 0.9016, 0.6787, 0.9119, 0.7041, 0.8985, 0.7126, 0.8902, 0.6919, 0.9016, 0.6787, 0.8902, 0.6919, 0.8789, 0.6748, 0.8877, 0.6575, 0.9016, 0.6787, 0.8877, 0.6575, 0.8966, 0.6398, 0.9132, 0.665, 0.9016, 0.6787, 0.9132, 0.665, 0.9255, 0.6953, 0.9119, 0.7041, 0.9264, 0.6496, 0.9407, 0.6855, 0.9255, 0.6953, 0.9132, 0.665, 0.9264, 0.6496, 0.9132, 0.665, 0.8966, 0.6398, 0.9066, 0.6201, 0.9264, 0.6496, 0.9066, 0.6201, 0.9153, 0.603, 0.938, 0.6361, 0.9264, 0.6496, 0.938, 0.6361, 0.9538, 0.6771, 0.9407, 0.6855, 0.8592, 0.6836, 0.8699, 0.6926, 0.8609, 0.7102, 0.8539, 0.703, 0.8592, 0.6836, 0.8539, 0.703, 0.8455, 0.7007, 0.8474, 0.6788, 0.8592, 0.6836, 0.8474, 0.6788, 0.8494, 0.6566, 0.8649, 0.663, 0.8592, 0.6836, 0.8649, 0.663, 0.8789, 0.6748, 0.8699, 0.6926, 0.8704, 0.643, 0.8877, 0.6575, 0.8789, 0.6748, 0.8649, 0.663, 0.8704, 0.643, 0.8649, 0.663, 0.8494, 0.6566, 0.8513, 0.635, 0.8704, 0.643, 0.8513, 0.635, 0.8532, 0.613, 0.876, 0.6225, 0.8704, 0.643, 0.876, 0.6225, 0.8966, 0.6398, 0.8877, 0.6575, 0.8824, 0.5993, 0.9066, 0.6201, 0.8966, 0.6398, 0.876, 0.6225, 0.8824, 0.5993, 0.876, 0.6225, 0.8532, 0.613, 0.8554, 0.5884, 0.8824, 0.5993, 0.8554, 0.5884, 0.8573, 0.5671, 0.888, 0.579, 0.8824, 0.5993, 0.888, 0.579, 0.9153, 0.603, 0.9066, 0.6201, 0.8352, 0.6789, 0.8474, 0.6788, 0.8455, 0.7007, 0.837, 0.6996, 0.8352, 0.6789, 0.837, 0.6996, 0.8289, 0.7039, 0.8233, 0.6834, 0.8352, 0.6789, 0.8233, 0.6834, 0.8177, 0.6627, 0.8333, 0.6567, 0.8352, 0.6789, 0.8333, 0.6567, 0.8494, 0.6566, 0.8474, 0.6788, 0.8315, 0.6353, 0.8513, 0.635, 0.8494, 0.6566, 0.8333, 0.6567, 0.8315, 0.6353, 0.8333, 0.6567, 0.8177, 0.6627, 0.8122, 0.6425, 0.8315, 0.6353, 0.8122, 0.6425, 0.8066, 0.6218, 0.8296, 0.6133, 0.8315, 0.6353, 0.8296, 0.6133, 0.8532, 0.613, 0.8513, 0.635, 0.8275, 0.5884, 0.8554, 0.5884, 0.8532, 0.613, 0.8296, 0.6133, 0.8275, 0.5884, 0.8296, 0.6133, 0.8066, 0.6218, 0.8005, 0.5988, 0.8275, 0.5884, 0.8005, 0.5988, 0.7952, 0.579, 0.8257, 0.5666, 0.8275, 0.5884, 0.8257, 0.5666, 0.8573, 0.5671, 0.8554, 0.5884, 0.8127, 0.6927, 0.8233, 0.6834, 0.8289, 0.7039, 0.8212, 0.7094, 0.8127, 0.6927, 0.8212, 0.7094, 0.8156, 0.7191, 0.8039, 0.7055, 0.8127, 0.6927, 0.8039, 0.7055, 0.7921, 0.6917, 0.8037, 0.6748, 0.8127, 0.6927, 0.8037, 0.6748, 0.8177, 0.6627, 0.8233, 0.6834, 0.795, 0.6574, 0.8122, 0.6425, 0.8177, 0.6627, 0.8037, 0.6748, 0.795, 0.6574, 0.8037, 0.6748, 0.7921, 0.6917, 0.7806, 0.6782, 0.795, 0.6574, 0.7806, 0.6782, 0.769, 0.6644, 0.786, 0.6395, 0.795, 0.6574, 0.786, 0.6395, 0.8066, 0.6218, 0.8122, 0.6425, 0.7762, 0.6194, 0.8005, 0.5988, 0.8066, 0.6218, 0.786, 0.6395, 0.7762, 0.6194, 0.786, 0.6395, 0.769, 0.6644, 0.7559, 0.6486, 0.7762, 0.6194, 0.7559, 0.6486, 0.7446, 0.6348, 0.7676, 0.6019, 0.7762, 0.6194, 0.7676, 0.6019, 0.7952, 0.579, 0.8005, 0.5988, 0.8201, 0.753, 0.8229, 0.7452, 0.8413, 0.7488, 0.8241, 0.7595, 0.8201, 0.753, 0.8241, 0.7595, 0.8113, 0.7675, 0.8084, 0.7553, 0.8201, 0.753, 0.8084, 0.7553, 0.8091, 0.7424, 0.8229, 0.7452, 0.8243, 0.7684, 0.8241, 0.7595, 0.8413, 0.7488, 0.83, 0.771, 0.8243, 0.7684, 0.83, 0.771, 0.8215, 0.7876, 0.815, 0.7792, 0.8243, 0.7684, 0.815, 0.7792, 0.8113, 0.7675, 0.8241, 0.7595, 0.8332, 0.7785, 0.83, 0.771, 0.8413, 0.7488, 0.8389, 0.7765, 0.8332, 0.7785, 0.8389, 0.7765, 0.8372, 0.7972, 0.8287, 0.7949, 0.8332, 0.7785, 0.8287, 0.7949, 0.8215, 0.7876, 0.83, 0.771, 0.8442, 0.7806, 0.8389, 0.7765, 0.8413, 0.7488, 0.8485, 0.7746, 0.8442, 0.7806, 0.8485, 0.7746, 0.8539, 0.7938, 0.8458, 0.7982, 0.8442, 0.7806, 0.8458, 0.7982, 0.8372, 0.7972, 0.8389, 0.7765, 0.8544, 0.7742, 0.8485, 0.7746, 0.8413, 0.7488, 0.8561, 0.7657, 0.8544, 0.7742, 0.8561, 0.7657, 0.8672, 0.7782, 0.8617, 0.7881, 0.8544, 0.7742, 0.8617, 0.7881, 0.8539, 0.7938, 0.8485, 0.7746, 0.8611, 0.7609, 0.8561, 0.7657, 0.8413, 0.7488, 0.8598, 0.7523, 0.8611, 0.7609, 0.8598, 0.7523, 0.8735, 0.7549, 0.872, 0.7676, 0.8611, 0.7609, 0.872, 0.7676, 0.8672, 0.7782, 0.8561, 0.7657, 0.8625, 0.7445, 0.8598, 0.7523, 0.8413, 0.7488, 0.8585, 0.738, 0.8625, 0.7445, 0.8585, 0.738, 0.8712, 0.73, 0.8741, 0.7421, 0.8625, 0.7445, 0.8741, 0.7421, 0.8735, 0.7549, 0.8598, 0.7523, 0.8582, 0.7292, 0.8585, 0.738, 0.8413, 0.7488, 0.8526, 0.7266, 0.8582, 0.7292, 0.8526, 0.7266, 0.8609, 0.7102, 0.8675, 0.7185, 0.8582, 0.7292, 0.8675, 0.7185, 0.8712, 0.73, 0.8585, 0.738, 0.8494, 0.7192, 0.8526, 0.7266, 0.8413, 0.7488, 0.8437, 0.7212, 0.8494, 0.7192, 0.8437, 0.7212, 0.8455, 0.7007, 0.8539, 0.703, 0.8494, 0.7192, 0.8539, 0.703, 0.8609, 0.7102, 0.8526, 0.7266, 0.8385, 0.7171, 0.8437, 0.7212, 0.8413, 0.7488, 0.8342, 0.723, 0.8385, 0.7171, 0.8342, 0.723, 0.8289, 0.7039, 0.837, 0.6996, 0.8385, 0.7171, 0.837, 0.6996, 0.8455, 0.7007, 0.8437, 0.7212, 0.8283, 0.7234, 0.8342, 0.723, 0.8413, 0.7488, 0.8266, 0.7318, 0.8283, 0.7234, 0.8266, 0.7318, 0.8156, 0.7191, 0.8212, 0.7094, 0.8283, 0.7234, 0.8212, 0.7094, 0.8289, 0.7039, 0.8342, 0.723, 0.8216, 0.7365, 0.8266, 0.7318, 0.8413, 0.7488, 0.8229, 0.7452, 0.8216, 0.7365, 0.8229, 0.7452, 0.8091, 0.7424, 0.8107, 0.7297, 0.8216, 0.7365, 0.8107, 0.7297, 0.8156, 0.7191, 0.8266, 0.7318, 0.7978, 0.7215, 0.8039, 0.7055, 0.8156, 0.7191, 0.8107, 0.7297, 0.7978, 0.7215, 0.8107, 0.7297, 0.8091, 0.7424, 0.7944, 0.7394, 0.7978, 0.7215, 0.7944, 0.7394, 0.7795, 0.7362, 0.784, 0.7128, 0.7978, 0.7215, 0.784, 0.7128, 0.7921, 0.6917, 0.8039, 0.7055, 0.7706, 0.7041, 0.7806, 0.6782, 0.7921, 0.6917, 0.784, 0.7128, 0.7706, 0.7041, 0.784, 0.7128, 0.7795, 0.7362, 0.765, 0.7331, 0.7706, 0.7041, 0.765, 0.7331, 0.7501, 0.7298, 0.7567, 0.6952, 0.7706, 0.7041, 0.7567, 0.6952, 0.769, 0.6644, 0.7806, 0.6782, 0.7413, 0.6848, 0.7559, 0.6486, 0.769, 0.6644, 0.7567, 0.6952, 0.7413, 0.6848, 0.7567, 0.6952, 0.7501, 0.7298, 0.7333, 0.7259, 0.7413, 0.6848, 0.7333, 0.7259, 0.7186, 0.7224, 0.7278, 0.6759, 0.7413, 0.6848, 0.7278, 0.6759, 0.7446, 0.6348, 0.7559, 0.6486, 0.4477, 0.9114, 0.4408, 0.8583, 0.4498, 0.8604, 0.4536, 0.9045, 0.4477, 0.9114, 0.4536, 0.9045, 0.4809, 0.9209, 0.48, 0.9343, 0.7218, 0.6718, 0.7394, 0.6286, 0.7446, 0.6348, 0.7278, 0.6759, 0.7218, 0.6718, 0.7278, 0.6759, 0.7186, 0.7224, 0.712, 0.7209, 0.432, 0.8035, 0.4303, 0.7468, 0.4363, 0.7476, 0.4378, 0.8023, 0.432, 0.8035, 0.4378, 0.8023, 0.4498, 0.8604, 0.4408, 0.8583, 0.7112, 0.7725, 0.712, 0.7209, 0.7186, 0.7224, 0.7178, 0.7714, 0.7112, 0.7725, 0.7178, 0.7714, 0.7258, 0.8192, 0.7195, 0.823, 0.4388, 0.6918, 0.4568, 0.642, 0.4617, 0.6474, 0.4443, 0.6949, 0.4388, 0.6918, 0.4443, 0.6949, 0.4363, 0.7476, 0.4303, 0.7468, 0.7365, 0.8686, 0.7195, 0.823, 0.7258, 0.8192, 0.7419, 0.8625, 0.7365, 0.8686, 0.7419, 0.8625, 0.7653, 0.8973, 0.7612, 0.9053, 0.483, 0.6011, 0.5156, 0.572, 0.518, 0.5805, 0.4867, 0.6081, 0.483, 0.6011, 0.4867, 0.6081, 0.4617, 0.6474, 0.4568, 0.642, 0.7912, 0.9317, 0.7612, 0.9053, 0.7653, 0.8973, 0.7937, 0.9223, 0.7912, 0.9317, 0.7937, 0.9223, 0.8257, 0.9345, 0.8248, 0.9447, 0.5523, 0.557, 0.5905, 0.557, 0.5897, 0.5662, 0.5531, 0.5658, 0.5523, 0.557, 0.5531, 0.5658, 0.518, 0.5805, 0.5156, 0.572, 0.8597, 0.9447, 0.8248, 0.9447, 0.8257, 0.9345, 0.8587, 0.9346, 0.8597, 0.9447, 0.8587, 0.9346, 0.8905, 0.9207, 0.8933, 0.93, 0.6274, 0.5728, 0.6597, 0.6028, 0.6558, 0.6097, 0.6249, 0.5811, 0.6274, 0.5728, 0.6249, 0.5811, 0.5897, 0.5662, 0.5905, 0.557, 0.9227, 0.9027, 0.8933, 0.93, 0.8905, 0.9207, 0.9185, 0.8949, 0.9227, 0.9027, 0.9185, 0.8949, 0.9408, 0.8594, 0.9462, 0.8652, 0.6852, 0.6439, 0.7026, 0.693, 0.6971, 0.6961, 0.6804, 0.6491, 0.6852, 0.6439, 0.6804, 0.6491, 0.6558, 0.6097, 0.6597, 0.6028, 0.9622, 0.8203, 0.9462, 0.8652, 0.9408, 0.8594, 0.956, 0.8168, 0.9622, 0.8203, 0.956, 0.8168, 0.9634, 0.77, 0.9699, 0.771, 0.711, 0.7466, 0.7103, 0.8019, 0.7044, 0.8005, 0.7053, 0.7475, 0.711, 0.7466, 0.7053, 0.7475, 0.6971, 0.6961, 0.7026, 0.693, 0.9689, 0.721, 0.9699, 0.771, 0.9634, 0.77, 0.9625, 0.7225, 0.9689, 0.721, 0.9625, 0.7225, 0.9538, 0.6771, 0.9597, 0.6733, 0.6998, 0.8549, 0.6807, 0.9021, 0.6761, 0.8965, 0.6945, 0.8514, 0.6998, 0.8549, 0.6945, 0.8514, 0.7044, 0.8005, 0.7103, 0.8019, 0.9431, 0.6301, 0.9597, 0.6733, 0.9538, 0.6771, 0.938, 0.6361, 0.9431, 0.6301, 0.938, 0.6361, 0.9153, 0.603, 0.9193, 0.5952, 0.654, 0.9402, 0.6216, 0.9666, 0.6195, 0.9582, 0.6506, 0.9332, 0.654, 0.9402, 0.6506, 0.9332, 0.6761, 0.8965, 0.6807, 0.9021, 0.8905, 0.57, 0.9193, 0.5952, 0.9153, 0.603, 0.888, 0.579, 0.8905, 0.57, 0.888, 0.579, 0.8573, 0.5671, 0.8582, 0.5574, 0.5858, 0.9792, 0.5489, 0.9776, 0.5499, 0.9688, 0.5852, 0.9706, 0.5858, 0.9792, 0.5852, 0.9706, 0.6195, 0.9582, 0.6216, 0.9666, 0.8248, 0.557, 0.8582, 0.5574, 0.8573, 0.5671, 0.8257, 0.5666, 0.8248, 0.557, 0.8257, 0.5666, 0.7952, 0.579, 0.7927, 0.5699, 0.5129, 0.9613, 0.48, 0.9343, 0.4809, 0.9209, 0.5152, 0.9532, 0.5129, 0.9613, 0.5152, 0.9532, 0.5499, 0.9688, 0.5489, 0.9776, 0.7637, 0.5941, 0.7927, 0.5699, 0.7952, 0.579, 0.7676, 0.6019, 0.7637, 0.5941, 0.7676, 0.6019, 0.7446, 0.6348, 0.7394, 0.6286, 0.6245, 0.8312, 0.6064, 0.8127, 0.6041, 0.8377, 0.6203, 0.8503, 0.6245, 0.8312, 0.6203, 0.8503, 0.63, 0.865, 0.6368, 0.8584, 0.1355, 0.8312, 0.1355, 0.8584, 0.224, 0.855, 0.224, 0.8249, 0.1355, 0.8628, 0.224, 0.8692, 0.224, 0.8391, 0.1355, 0.8356, 0.5452, 0.8312, 0.5329, 0.8584, 0.5397, 0.865, 0.5494, 0.8503, 0.5452, 0.8312, 0.5494, 0.8503, 0.5656, 0.8377, 0.5633, 0.8127, 0.1355, 0.7439, 0.1355, 0.7711, 0.224, 0.7677, 0.224, 0.7376, 0.1355, 0.8312, 0.224, 0.8249, 0.224, 0.855, 0.1355, 0.8584, 0.6245, 0.9501, 0.6368, 0.9229, 0.63, 0.9164, 0.6203, 0.9311, 0.6245, 0.9501, 0.6203, 0.9311, 0.6041, 0.9436, 0.6064, 0.9686, 0.1355, 0.8628, 0.1355, 0.8356, 0.224, 0.8391, 0.224, 0.8692, 0.1355, 0.9501, 0.224, 0.9565, 0.224, 0.9264, 0.1355, 0.9229, 0.5452, 0.9501, 0.5633, 0.9686, 0.5656, 0.9436, 0.5494, 0.9311, 0.5452, 0.9501, 0.5494, 0.9311, 0.5397, 0.9164, 0.5329, 0.9229, 0.1355, 0.9501, 0.1355, 0.9229, 0.224, 0.9264, 0.224, 0.9565, 0.1355, 0.7439, 0.224, 0.7376, 0.224, 0.7677, 0.1355, 0.7711, 0.5849, 0.8065, 0.5633, 0.8127, 0.5656, 0.8377, 0.5849, 0.8335, 0.5849, 0.8065, 0.5849, 0.8335, 0.6041, 0.8377, 0.6064, 0.8127, 0.1355, 0.8034, 0.1355, 0.8356, 0.224, 0.8391, 0.224, 0.8034, 0.1355, 0.8034, 0.224, 0.8034, 0.224, 0.7677, 0.1355, 0.7711, 0.641, 0.8907, 0.6368, 0.8584, 0.63, 0.865, 0.6315, 0.8907, 0.641, 0.8907, 0.6315, 0.8907, 0.63, 0.9164, 0.6368, 0.9229, 0.1355, 0.8907, 0.1355, 0.9229, 0.224, 0.9264, 0.224, 0.8907, 0.1355, 0.8907, 0.224, 0.8907, 0.224, 0.855, 0.1355, 0.8584, 0.5288, 0.8907, 0.5329, 0.9229, 0.5397, 0.9164, 0.5383, 0.8907, 0.5288, 0.8907, 0.5383, 0.8907, 0.5397, 0.865, 0.5329, 0.8584, 0.1355, 0.8907, 0.1355, 0.8584, 0.224, 0.855, 0.224, 0.8907, 0.1355, 0.8907, 0.224, 0.8907, 0.224, 0.9264, 0.1355, 0.9229, 0.5849, 0.9748, 0.6064, 0.9686, 0.6041, 0.9436, 0.5849, 0.9478, 0.5849, 0.9748, 0.5849, 0.9478, 0.5656, 0.9436, 0.5633, 0.9686, 0.1355, 0.8034, 0.1355, 0.7711, 0.224, 0.7677, 0.224, 0.8034, 0.1355, 0.8034, 0.224, 0.8034, 0.224, 0.8391, 0.1355, 0.8356, 0.4513, 0.9036, 0.4471, 0.8789, 0.4603, 0.8896, 0.4613, 0.8917, 0.4513, 0.9036, 0.4613, 0.8917, 0.4627, 0.8936, 0.4662, 0.9153, 0.4513, 0.9036, 0.4662, 0.9153, 0.5036, 0.9718, 0.4306, 0.9279, 0.4513, 0.9036, 0.4306, 0.9279, 0.4203, 0.8098, 0.4471, 0.8789, 0.4644, 0.8536, 0.473, 0.8588, 0.4653, 0.884, 0.4637, 0.8831, 0.4644, 0.8536, 0.4637, 0.8831, 0.4622, 0.8835, 0.4566, 0.8534, 0.4644, 0.8536, 0.4566, 0.8534, 0.4512, 0.8201, 0.4617, 0.8093, 0.4644, 0.8536, 0.4617, 0.8093, 0.481, 0.8216, 0.473, 0.8588, 0.4506, 0.8575, 0.4566, 0.8534, 0.4622, 0.8835, 0.461, 0.8847, 0.4506, 0.8575, 0.461, 0.8847, 0.4604, 0.8865, 0.4485, 0.8659, 0.4506, 0.8575, 0.4485, 0.8659, 0.4203, 0.8098, 0.4404, 0.8093, 0.4506, 0.8575, 0.4404, 0.8093, 0.4512, 0.8201, 0.4566, 0.8534, 0.4505, 0.8773, 0.4485, 0.8659, 0.4604, 0.8865, 0.4602, 0.8884, 0.4505, 0.8773, 0.4602, 0.8884, 0.4603, 0.8896, 0.4471, 0.8789, 0.4505, 0.8773, 0.4471, 0.8789, 0.4203, 0.8098, 0.4485, 0.8659, 0.4858, 0.867, 0.4944, 0.8571, 0.5076, 0.8868, 0.4926, 0.8865, 0.4858, 0.867, 0.4926, 0.8865, 0.4838, 0.887, 0.4793, 0.8745, 0.4858, 0.867, 0.4793, 0.8745, 0.4724, 0.8648, 0.475, 0.8522, 0.4858, 0.867, 0.475, 0.8522, 0.4787, 0.8303, 0.4944, 0.8571, 0.464, 0.8497, 0.4652, 0.8602, 0.4613, 0.8642, 0.4573, 0.8602, 0.464, 0.8497, 0.4573, 0.8602, 0.4498, 0.8604, 0.4602, 0.8336, 0.464, 0.8497, 0.4602, 0.8336, 0.4787, 0.8303, 0.475, 0.8522, 0.464, 0.8497, 0.475, 0.8522, 0.4724, 0.8648, 0.4652, 0.8602, 0.4866, 0.8969, 0.4847, 0.9081, 0.4668, 0.8926, 0.4674, 0.8905, 0.4866, 0.8969, 0.4674, 0.8905, 0.4673, 0.8881, 0.4855, 0.8832, 0.4866, 0.8969, 0.4855, 0.8832, 0.5114, 0.881, 0.5144, 0.912, 0.4866, 0.8969, 0.5144, 0.912, 0.5048, 0.9244, 0.4847, 0.9081, 0.4806, 0.8695, 0.4855, 0.8832, 0.4673, 0.8881, 0.4665, 0.8858, 0.4806, 0.8695, 0.4665, 0.8858, 0.4653, 0.884, 0.473, 0.8588, 0.4806, 0.8695, 0.473, 0.8588, 0.481, 0.8216, 0.4993, 0.8478, 0.4806, 0.8695, 0.4993, 0.8478, 0.5114, 0.881, 0.4855, 0.8832, 0.5508, 0.8907, 0.5494, 0.8503, 0.5397, 0.865, 0.5383, 0.8907, 0.5508, 0.8907, 0.5383, 0.8907, 0.5397, 0.9164, 0.5494, 0.9311, 0.5508, 0.8907, 0.5494, 0.9311, 0.5656, 0.9436, 0.5664, 0.8907, 0.5508, 0.8907, 0.5664, 0.8907, 0.5656, 0.8377, 0.5494, 0.8503, 0.6189, 0.8907, 0.6203, 0.8503, 0.6041, 0.8377, 0.6033, 0.8907, 0.6189, 0.8907, 0.6033, 0.8907, 0.6041, 0.9436, 0.6203, 0.9311, 0.6189, 0.8907, 0.6203, 0.9311, 0.63, 0.9164, 0.6315, 0.8907, 0.6189, 0.8907, 0.6315, 0.8907, 0.63, 0.865, 0.6203, 0.8503, 0.6008, 0.8668, 0.6057, 0.8777, 0.6007, 0.8808, 0.5969, 0.8725, 0.6008, 0.8668, 0.5969, 0.8725, 0.5914, 0.8669, 0.5935, 0.8594, 0.6008, 0.8668, 0.5935, 0.8594, 0.5972, 0.8459, 0.6076, 0.8565, 0.6008, 0.8668, 0.6076, 0.8565, 0.6147, 0.8721, 0.6057, 0.8777, 0.5689, 0.8668, 0.5762, 0.8594, 0.5783, 0.8669, 0.5728, 0.8725, 0.5689, 0.8668, 0.5728, 0.8725, 0.569, 0.8808, 0.564, 0.8777, 0.5689, 0.8668, 0.564, 0.8777, 0.555, 0.8721, 0.5621, 0.8565, 0.5689, 0.8668, 0.5621, 0.8565, 0.5725, 0.8459, 0.5762, 0.8594, 0.6008, 0.9145, 0.5935, 0.922, 0.5914, 0.9144, 0.5969, 0.9088, 0.6008, 0.9145, 0.5969, 0.9088, 0.6007, 0.9005, 0.6057, 0.9036, 0.6008, 0.9145, 0.6057, 0.9036, 0.6147, 0.9092, 0.6076, 0.9248, 0.6008, 0.9145, 0.6076, 0.9248, 0.5972, 0.9354, 0.5935, 0.922, 0.5689, 0.9145, 0.564, 0.9036, 0.569, 0.9005, 0.5728, 0.9088, 0.5689, 0.9145, 0.5728, 0.9088, 0.5783, 0.9144, 0.5762, 0.922, 0.5689, 0.9145, 0.5762, 0.922, 0.5725, 0.9354, 0.5621, 0.9248, 0.5689, 0.9145, 0.5621, 0.9248, 0.555, 0.9092, 0.564, 0.9036, 0.5849, 0.8569, 0.5935, 0.8594, 0.5914, 0.8669, 0.5849, 0.865, 0.5849, 0.8569, 0.5849, 0.865, 0.5783, 0.8669, 0.5762, 0.8594, 0.5849, 0.8569, 0.5762, 0.8594, 0.5725, 0.8459, 0.5849, 0.8423, 0.5849, 0.8569, 0.5849, 0.8423, 0.5972, 0.8459, 0.5935, 0.8594, 0.6074, 0.8907, 0.6057, 0.9036, 0.6007, 0.9005, 0.602, 0.8907, 0.6074, 0.8907, 0.602, 0.8907, 0.6007, 0.8808, 0.6057, 0.8777, 0.6074, 0.8907, 0.6057, 0.8777, 0.6147, 0.8721, 0.6171, 0.8907, 0.6074, 0.8907, 0.6171, 0.8907, 0.6147, 0.9092, 0.6057, 0.9036, 0.5849, 0.9244, 0.5762, 0.922, 0.5783, 0.9144, 0.5849, 0.9163, 0.5849, 0.9244, 0.5849, 0.9163, 0.5914, 0.9144, 0.5935, 0.922, 0.5849, 0.9244, 0.5935, 0.922, 0.5972, 0.9354, 0.5849, 0.939, 0.5849, 0.9244, 0.5849, 0.939, 0.5725, 0.9354, 0.5762, 0.922, 0.5623, 0.8907, 0.564, 0.8777, 0.569, 0.8808, 0.5678, 0.8907, 0.5623, 0.8907, 0.5678, 0.8907, 0.569, 0.9005, 0.564, 0.9036, 0.5623, 0.8907, 0.564, 0.9036, 0.555, 0.9092, 0.5526, 0.8907, 0.5623, 0.8907, 0.5526, 0.8907, 0.555, 0.8721, 0.564, 0.8777, 0.468, 0.9108, 0.4662, 0.9153, 0.4627, 0.8936, 0.4636, 0.8938, 0.468, 0.9108, 0.4636, 0.8938, 0.4647, 0.8943, 0.4747, 0.9166, 0.468, 0.9108, 0.4747, 0.9166, 0.5036, 0.9718, 0.4662, 0.9153, 0.4913, 0.903, 0.5007, 0.9127, 0.4809, 0.9209, 0.4829, 0.9101, 0.4913, 0.903, 0.4829, 0.9101, 0.4813, 0.9032, 0.4849, 0.8986, 0.4913, 0.903, 0.4849, 0.8986, 0.4838, 0.887, 0.4926, 0.8865, 0.4913, 0.903, 0.4926, 0.8865, 0.5076, 0.8868, 0.5007, 0.9127, 0.5696, 0.8907, 0.5707, 0.8995, 0.569, 0.9005, 0.5678, 0.8907, 0.5696, 0.8907, 0.5678, 0.8907, 0.569, 0.8808, 0.5707, 0.8819, 0.008613, 0.9245, 0.008607, 0.9133, 0.1087, 0.9132, 0.1083, 0.9244, 0.008613, 0.9245, 0.1083, 0.9244, 0.1079, 0.9357, 0.008619, 0.9358, 0.5849, 0.9136, 0.5907, 0.9119, 0.5914, 0.9144, 0.5849, 0.9163, 0.5849, 0.9136, 0.5849, 0.9163, 0.5783, 0.9144, 0.579, 0.9119, 0.008641, 0.9695, 0.008632, 0.9583, 0.1073, 0.9582, 0.1072, 0.9694, 0.008595, 0.7895, 0.1072, 0.7896, 0.1073, 0.8008, 0.008591, 0.8007, 0.6002, 0.8907, 0.599, 0.8819, 0.6007, 0.8808, 0.602, 0.8907, 0.6002, 0.8907, 0.602, 0.8907, 0.6007, 0.9005, 0.599, 0.8995, 0.00859, 0.8345, 0.00859, 0.8233, 0.1079, 0.8233, 0.1083, 0.8345, 0.00859, 0.8345, 0.1083, 0.8345, 0.1087, 0.8457, 0.008589, 0.8458, 0.5849, 0.8677, 0.579, 0.8694, 0.5783, 0.8669, 0.5849, 0.865, 0.5849, 0.8677, 0.5849, 0.865, 0.5914, 0.8669, 0.5907, 0.8694, 0.008592, 0.8795, 0.00859, 0.8683, 0.1093, 0.8682, 0.1094, 0.8795, 0.008592, 0.8795, 0.1094, 0.8795, 0.1094, 0.8907, 0.008595, 0.8908, 0.574, 0.9069, 0.579, 0.9119, 0.5783, 0.9144, 0.5728, 0.9088, 0.574, 0.9069, 0.5728, 0.9088, 0.569, 0.9005, 0.5707, 0.8995, 0.008625, 0.947, 0.008619, 0.9358, 0.1079, 0.9357, 0.1075, 0.9469, 0.008625, 0.947, 0.1075, 0.9469, 0.1073, 0.9582, 0.008632, 0.9583, 0.5957, 0.9069, 0.599, 0.8995, 0.6007, 0.9005, 0.5969, 0.9088, 0.5957, 0.9069, 0.5969, 0.9088, 0.5914, 0.9144, 0.5907, 0.9119, 0.00859, 0.812, 0.008591, 0.8007, 0.1073, 0.8008, 0.1075, 0.8121, 0.00859, 0.812, 0.1075, 0.8121, 0.1079, 0.8233, 0.00859, 0.8233, 0.574, 0.8744, 0.5707, 0.8819, 0.569, 0.8808, 0.5728, 0.8725, 0.574, 0.8744, 0.5728, 0.8725, 0.5783, 0.8669, 0.579, 0.8694, 0.008601, 0.902, 0.008595, 0.8908, 0.1094, 0.8907, 0.1091, 0.902, 0.008601, 0.902, 0.1091, 0.902, 0.1087, 0.9132, 0.008607, 0.9133, 0.5957, 0.8744, 0.5907, 0.8694, 0.5914, 0.8669, 0.5969, 0.8725, 0.5957, 0.8744, 0.5969, 0.8725, 0.6007, 0.8808, 0.599, 0.8819, 0.008589, 0.857, 0.008589, 0.8458, 0.1087, 0.8457, 0.1091, 0.857, 0.008589, 0.857, 0.1091, 0.857, 0.1093, 0.8682, 0.00859, 0.8683])
me_cube.materials.append(mat_wood)
me_cube.materials.append(mat_metal)
me_cube.use_remesh_preserve_volume = False
me_cube.use_remesh_preserve_attributes = False
me_cube.use_mirror_vertex_groups = False
me_cube.update()

# ---- objects
ob_kauha = bpy.data.objects.new('Kauha', me_cube)

# ---- transforms, parenting, visibility, modifiers, constraints
ob_kauha.location = (0.0, 0.0, 0.0)
ob_kauha.lock_rotations_4d = False
ob_kauha.empty_display_type = 'ARROWS'
ob_kauha.lineart.crease_threshold = 0.0

# ---- collection membership
col_collection_1.objects.link(ob_kauha)

# ---- scene / render settings (as saved in the file)
scene.frame_start = 1; scene.frame_end = 250; scene.frame_set(1)
scene.render.engine = 'CYCLES'
scene.render.image_settings.compression = 90
scene.render.resolution_percentage = 50
scene.render.dither_intensity = 0.0
scene.cycles.use_denoising = False
scene.cycles.samples = 10
scene.cycles.sampling_pattern = 'TABULATED_SOBOL'
scene.cycles.light_sampling_threshold = 0.0
scene.cycles.use_adaptive_sampling = False
scene.cycles.use_light_tree = False
scene.cycles.blur_glossy = 0.0
scene.cycles.volume_bounces = 1
scene.cycles.pixel_filter_type = 'GAUSSIAN'
scene.cycles.sample_clamp_indirect = 0.0
scene.view_settings.view_transform = 'Standard'
bpy.context.view_layer.update()

# ---- added for rendering (the .blend has no active camera and no usable light): camera, sun
cam_auto = bpy.data.cameras.new('AutoCamera')
cam_auto.lens = 50.0
cam_auto.sensor_width = 36.0
cam_auto.clip_end = 1000.0
ob_auto_camera = bpy.data.objects.new('AutoCamera', cam_auto)
scene.collection.objects.link(ob_auto_camera)
ob_auto_camera.location = (6.60651, -8.32339, 5.54654)
ob_auto_camera.rotation_euler = (1.09748, -7.21219e-08, 0.694738)
scene.camera = ob_auto_camera
light_auto_sun = bpy.data.lights.new('AutoSun', 'SUN')
light_auto_sun.energy = 3.0
light_auto_sun.angle = 0.0523599
ob_auto_sun = bpy.data.objects.new('AutoSun', light_auto_sun)
scene.collection.objects.link(ob_auto_sun)
ob_auto_sun.rotation_euler = (0.872665, 0.174533, 0.523599)
bpy.context.view_layer.update()
